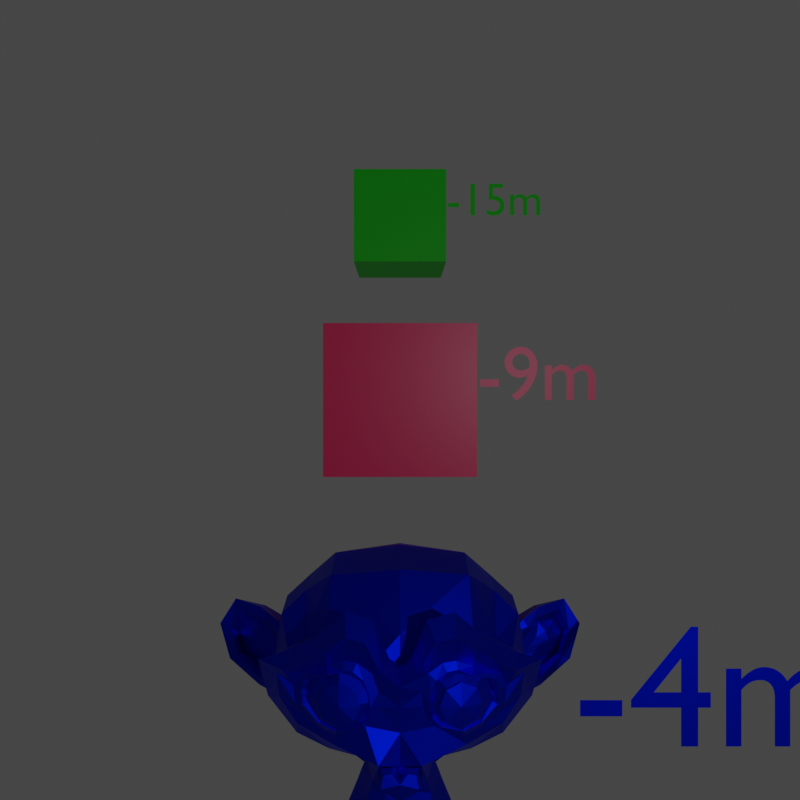 # Source: debug_scene.blend  (saved by Blender 2.93.20; exported with 4.5.12 LTS)
import bpy
from mathutils import Matrix  # noqa: F401  (used for matrix-valued properties, if any)

bpy.ops.wm.read_factory_settings(use_empty=True)
scene = bpy.context.scene
scene.name = 'Scene'

# ---- collections
col_collection = bpy.data.collections.new('Collection'); scene.collection.children.link(col_collection)

# ---- materials (node trees are filled in below, after node groups)
mat_material_middle = bpy.data.materials.new('Material.middle')
mat_material_middle.alpha_threshold = 0.0
mat_material_middle.use_transparent_shadow = False
mat_material_middle.line_color = (0.0, 0.0, 0.0, 1.0)
mat_material_far = bpy.data.materials.new('Material_far')
mat_material_far.use_transparent_shadow = False
mat_material = bpy.data.materials.new('Material')
mat_material.use_transparent_shadow = False

# ---- material node trees
mat_material_middle.use_nodes = True; mat_material_middle.node_tree.nodes.clear()
_N = mat_material_middle.node_tree.nodes; _L = mat_material_middle.node_tree.links
n0 = _N.new('ShaderNodeOutputMaterial'); n0.name = 'Material Output'; n0.location = (300, 300)
n1 = _N.new('ShaderNodeBsdfPrincipled'); n1.name = 'Principled BSDF'; n1.location = (10, 300)
n1.distribution = 'GGX'
n1.subsurface_method = 'BURLEY'
n1.inputs[0].default_value = (0.8, 0.01939, 0.1348, 1.0)
n1.inputs[2].default_value = 0.4
n1.inputs[3].default_value = 1.45
n1.inputs[27].default_value = (0.0, 0.0, 0.0, 1.0)
n1.inputs[28].default_value = 1.0
_L.new(n1.outputs[0], n0.inputs[0])
n0.is_active_output = True
mat_material_far.use_nodes = True; mat_material_far.node_tree.nodes.clear()
_N = mat_material_far.node_tree.nodes; _L = mat_material_far.node_tree.links
n0 = _N.new('ShaderNodeBsdfPrincipled'); n0.name = 'Principled BSDF'; n0.location = (10, 300)
n0.distribution = 'GGX'
n0.subsurface_method = 'BURLEY'
n0.inputs[0].default_value = (0.0, 0.8, 0.003501, 1.0)
n0.inputs[3].default_value = 1.45
n0.inputs[27].default_value = (0.0, 0.0, 0.0, 1.0)
n0.inputs[28].default_value = 1.0
n1 = _N.new('ShaderNodeOutputMaterial'); n1.name = 'Material Output'; n1.location = (300, 300)
_L.new(n0.outputs[0], n1.inputs[0])
n1.is_active_output = True
mat_material.use_nodes = True; mat_material.node_tree.nodes.clear()
_N = mat_material.node_tree.nodes; _L = mat_material.node_tree.links
n0 = _N.new('ShaderNodeBsdfPrincipled'); n0.name = 'Principled BSDF'; n0.location = (10, 300)
n0.distribution = 'GGX'
n0.subsurface_method = 'BURLEY'
n0.inputs[0].default_value = (0.0, 0.01104, 0.8, 1.0)
n0.inputs[1].default_value = 1.0
n0.inputs[3].default_value = 1.45
n0.inputs[27].default_value = (0.0, 0.0, 0.0, 1.0)
n0.inputs[28].default_value = 1.0
n1 = _N.new('ShaderNodeOutputMaterial'); n1.name = 'Material Output'; n1.location = (300, 300)
_L.new(n0.outputs[0], n1.inputs[0])
n1.is_active_output = True

# ---- world
world_world = bpy.data.worlds.new('World'); scene.world = world_world
world_world.use_nodes = True; world_world.node_tree.nodes.clear()
_N = world_world.node_tree.nodes; _L = world_world.node_tree.links
n0 = _N.new('ShaderNodeOutputWorld'); n0.name = 'World Output'; n0.location = (300, 300)
n1 = _N.new('ShaderNodeBackground'); n1.name = 'Background'; n1.location = (10, 300)
n1.inputs[0].default_value = (0.05088, 0.05088, 0.05088, 1.0)
_L.new(n1.outputs[0], n0.inputs[0])
n0.is_active_output = True
world_world.color = (0.05088, 0.05088, 0.05088)
world_world.use_sun_shadow = False
world_world.sun_shadow_jitter_overblur = 0.0

# ---- cameras
cam_camera = bpy.data.cameras.new('Camera')
cam_camera.clip_end = 100.0
cam_camera.lens = 31.18
cam_camera.ortho_scale = 7.314
cam_camera.lens_unit = 'FOV'

# ---- lights
light_light = bpy.data.lights.new('Light', 'POINT')
light_light.transmission_factor = 0.0
light_light.energy = 1000.0
light_light.shadow_soft_size = 0.1
light_light.shadow_maximum_resolution = 0.006
light_light.use_absolute_resolution = True

# ---- meshes
me_cube = bpy.data.meshes.new('Cube')
me_cube.from_pydata([(1.0, 1.0, 1.0), (1.0, 1.0, -1.0), (1.0, -1.0, 1.0), (1.0, -1.0, -1.0), (-1.0, 1.0, 1.0), (-1.0, 1.0, -1.0), (-1.0, -1.0, 1.0), (-1.0, -1.0, -1.0)], [], [(0, 4, 6, 2), (3, 2, 6, 7), (7, 6, 4, 5), (5, 1, 3, 7), (1, 0, 2, 3), (5, 4, 0, 1)])
_uv = me_cube.uv_layers.new(name='UVMap')
_uv.uv.foreach_set('vector', [0.625, 0.5, 0.875, 0.5, 0.875, 0.75, 0.625, 0.75, 0.375, 0.75, 0.625, 0.75, 0.625, 1.0, 0.375, 1.0, 0.375, 0.0, 0.625, 0.0, 0.625, 0.25, 0.375, 0.25, 0.125, 0.5, 0.375, 0.5, 0.375, 0.75, 0.125, 0.75, 0.375, 0.5, 0.625, 0.5, 0.625, 0.75, 0.375, 0.75, 0.375, 0.25, 0.625, 0.25, 0.625, 0.5, 0.375, 0.5])
me_cube.materials.append(mat_material_middle)
me_cube.use_remesh_preserve_volume = False
me_cube.use_remesh_preserve_attributes = False
me_cube.use_mirror_vertex_groups = False
me_cube.update()
me_cube_001 = bpy.data.meshes.new('Cube.001')
me_cube_001.from_pydata([(-1.0, -1.0, -1.0), (-1.0, -1.0, 1.0), (-1.0, 1.0, -1.0), (-1.0, 1.0, 1.0), (1.0, -1.0, -1.0), (1.0, -1.0, 1.0), (1.0, 1.0, -1.0), (1.0, 1.0, 1.0)], [], [(0, 1, 3, 2), (2, 3, 7, 6), (6, 7, 5, 4), (4, 5, 1, 0), (2, 6, 4, 0), (7, 3, 1, 5)])
_uv = me_cube_001.uv_layers.new(name='UVMap')
_uv.uv.foreach_set('vector', [0.375, 0.0, 0.625, 0.0, 0.625, 0.25, 0.375, 0.25, 0.375, 0.25, 0.625, 0.25, 0.625, 0.5, 0.375, 0.5, 0.375, 0.5, 0.625, 0.5, 0.625, 0.75, 0.375, 0.75, 0.375, 0.75, 0.625, 0.75, 0.625, 1.0, 0.375, 1.0, 0.125, 0.5, 0.375, 0.5, 0.375, 0.75, 0.125, 0.75, 0.625, 0.5, 0.875, 0.5, 0.875, 0.75, 0.625, 0.75])
me_cube_001.materials.append(mat_material_far)
me_cube_001.use_remesh_fix_poles = True
me_cube_001.use_remesh_preserve_attributes = False
me_cube_001.update()
me_suzanne = bpy.data.meshes.new('Suzanne')
me_suzanne.from_pydata([(0.4375, -0.7656, 0.1641), (-0.4375, -0.7656, 0.1641), (0.5, -0.6875, 0.09375), (-0.5, -0.6875, 0.09375), (0.5469, -0.5781, 0.05469), (-0.5469, -0.5781, 0.05469), (0.3516, -0.6172, -0.02344), (-0.3516, -0.6172, -0.02344), (0.3516, -0.7188, 0.03125), (-0.3516, -0.7188, 0.03125), (0.3516, -0.7812, 0.1328), (-0.3516, -0.7812, 0.1328), (0.2734, -0.7969, 0.1641), (-0.2734, -0.7969, 0.1641), (0.2031, -0.7422, 0.09375), (-0.2031, -0.7422, 0.09375), (0.1562, -0.6484, 0.05469), (-0.1562, -0.6484, 0.05469), (0.07812, -0.6562, 0.2422), (-0.07812, -0.6562, 0.2422), (0.1406, -0.7422, 0.2422), (-0.1406, -0.7422, 0.2422), (0.2422, -0.7969, 0.2422), (-0.2422, -0.7969, 0.2422), (0.2734, -0.7969, 0.3281), (-0.2734, -0.7969, 0.3281), (0.2031, -0.7422, 0.3906), (-0.2031, -0.7422, 0.3906), (0.1562, -0.6484, 0.4375), (-0.1562, -0.6484, 0.4375), (0.3516, -0.6172, 0.5156), (-0.3516, -0.6172, 0.5156), (0.3516, -0.7188, 0.4531), (-0.3516, -0.7188, 0.4531), (0.3516, -0.7812, 0.3594), (-0.3516, -0.7812, 0.3594), (0.4375, -0.7656, 0.3281), (-0.4375, -0.7656, 0.3281), (0.5, -0.6875, 0.3906), (-0.5, -0.6875, 0.3906), (0.5469, -0.5781, 0.4375), (-0.5469, -0.5781, 0.4375), (0.625, -0.5625, 0.2422), (-0.625, -0.5625, 0.2422), (0.5625, -0.6719, 0.2422), (-0.5625, -0.6719, 0.2422), (0.4688, -0.7578, 0.2422), (-0.4688, -0.7578, 0.2422), (0.4766, -0.7734, 0.2422), (-0.4766, -0.7734, 0.2422), (0.4453, -0.7812, 0.3359), (-0.4453, -0.7812, 0.3359), (0.3516, -0.8047, 0.375), (-0.3516, -0.8047, 0.375), (0.2656, -0.8203, 0.3359), (-0.2656, -0.8203, 0.3359), (0.2266, -0.8203, 0.2422), (-0.2266, -0.8203, 0.2422), (0.2656, -0.8203, 0.1562), (-0.2656, -0.8203, 0.1562), (0.3516, -0.8281, 0.2422), (-0.3516, -0.8281, 0.2422), (0.3516, -0.8047, 0.1172), (-0.3516, -0.8047, 0.1172), (0.4453, -0.7812, 0.1562), (-0.4453, -0.7812, 0.1562), (0.0, -0.7422, 0.4297), (0.0, -0.8203, 0.3516), (0.0, -0.7344, -0.6797), (0.0, -0.7812, -0.3203), (0.0, -0.7969, -0.1875), (0.0, -0.7188, -0.7734), (0.0, -0.6016, 0.4062), (0.0, -0.5703, 0.5703), (0.0, 0.5469, 0.8984), (0.0, 0.8516, 0.5625), (0.0, 0.8281, 0.07031), (0.0, 0.3516, -0.3828), (0.2031, -0.5625, -0.1875), (-0.2031, -0.5625, -0.1875), (0.3125, -0.5703, -0.4375), (-0.3125, -0.5703, -0.4375), (0.3516, -0.5703, -0.6953), (-0.3516, -0.5703, -0.6953), (0.3672, -0.5312, -0.8906), (-0.3672, -0.5312, -0.8906), (0.3281, -0.5234, -0.9453), (-0.3281, -0.5234, -0.9453), (0.1797, -0.5547, -0.9688), (-0.1797, -0.5547, -0.9688), (0.0, -0.5781, -0.9844), (0.4375, -0.5312, -0.1406), (-0.4375, -0.5312, -0.1406), (0.6328, -0.5391, -0.03906), (-0.6328, -0.5391, -0.03906), (0.8281, -0.4453, 0.1484), (-0.8281, -0.4453, 0.1484), (0.8594, -0.5938, 0.4297), (-0.8594, -0.5938, 0.4297), (0.7109, -0.625, 0.4844), (-0.7109, -0.625, 0.4844), (0.4922, -0.6875, 0.6016), (-0.4922, -0.6875, 0.6016), (0.3203, -0.7344, 0.7578), (-0.3203, -0.7344, 0.7578), (0.1562, -0.7578, 0.7188), (-0.1562, -0.7578, 0.7188), (0.0625, -0.75, 0.4922), (-0.0625, -0.75, 0.4922), (0.1641, -0.7734, 0.4141), (-0.1641, -0.7734, 0.4141), (0.125, -0.7656, 0.3047), (-0.125, -0.7656, 0.3047), (0.2031, -0.7422, 0.09375), (-0.2031, -0.7422, 0.09375), (0.375, -0.7031, 0.01562), (-0.375, -0.7031, 0.01562), (0.4922, -0.6719, 0.0625), (-0.4922, -0.6719, 0.0625), (0.625, -0.6484, 0.1875), (-0.625, -0.6484, 0.1875), (0.6406, -0.6484, 0.2969), (-0.6406, -0.6484, 0.2969), (0.6016, -0.6641, 0.375), (-0.6016, -0.6641, 0.375), (0.4297, -0.7188, 0.4375), (-0.4297, -0.7188, 0.4375), (0.25, -0.7578, 0.4688), (-0.25, -0.7578, 0.4688), (0.0, -0.7344, -0.7656), (0.1094, -0.7344, -0.7188), (-0.1094, -0.7344, -0.7188), (0.1172, -0.7109, -0.8359), (-0.1172, -0.7109, -0.8359), (0.0625, -0.6953, -0.8828), (-0.0625, -0.6953, -0.8828), (0.0, -0.6875, -0.8906), (0.0, -0.75, -0.1953), (0.0, -0.7422, -0.1406), (0.1016, -0.7422, -0.1484), (-0.1016, -0.7422, -0.1484), (0.125, -0.75, -0.2266), (-0.125, -0.75, -0.2266), (0.08594, -0.7422, -0.2891), (-0.08594, -0.7422, -0.2891), (0.3984, -0.6719, -0.04688), (-0.3984, -0.6719, -0.04688), (0.6172, -0.625, 0.05469), (-0.6172, -0.625, 0.05469), (0.7266, -0.6016, 0.2031), (-0.7266, -0.6016, 0.2031), (0.7422, -0.6562, 0.375), (-0.7422, -0.6562, 0.375), (0.6875, -0.7266, 0.4141), (-0.6875, -0.7266, 0.4141), (0.4375, -0.7969, 0.5469), (-0.4375, -0.7969, 0.5469), (0.3125, -0.8359, 0.6406), (-0.3125, -0.8359, 0.6406), (0.2031, -0.8516, 0.6172), (-0.2031, -0.8516, 0.6172), (0.1016, -0.8438, 0.4297), (-0.1016, -0.8438, 0.4297), (0.125, -0.8125, -0.1016), (-0.125, -0.8125, -0.1016), (0.2109, -0.7109, -0.4453), (-0.2109, -0.7109, -0.4453), (0.25, -0.6875, -0.7031), (-0.25, -0.6875, -0.7031), (0.2656, -0.6641, -0.8203), (-0.2656, -0.6641, -0.8203), (0.2344, -0.6328, -0.9141), (-0.2344, -0.6328, -0.9141), (0.1641, -0.6328, -0.9297), (-0.1641, -0.6328, -0.9297), (0.0, -0.6406, -0.9453), (0.0, -0.7266, 0.04688), (0.0, -0.7656, 0.2109), (0.3281, -0.7422, 0.4766), (-0.3281, -0.7422, 0.4766), (0.1641, -0.75, 0.1406), (-0.1641, -0.75, 0.1406), (0.1328, -0.7578, 0.2109), (-0.1328, -0.7578, 0.2109), (0.1172, -0.7344, -0.6875), (-0.1172, -0.7344, -0.6875), (0.07812, -0.75, -0.4453), (-0.07812, -0.75, -0.4453), (0.0, -0.75, -0.4453), (0.0, -0.7422, -0.3281), (0.09375, -0.7812, -0.2734), (-0.09375, -0.7812, -0.2734), (0.1328, -0.7969, -0.2266), (-0.1328, -0.7969, -0.2266), (0.1094, -0.7812, -0.1328), (-0.1094, -0.7812, -0.1328), (0.03906, -0.7812, -0.125), (-0.03906, -0.7812, -0.125), (0.0, -0.8281, -0.2031), (0.04688, -0.8125, -0.1484), (-0.04688, -0.8125, -0.1484), (0.09375, -0.8125, -0.1562), (-0.09375, -0.8125, -0.1562), (0.1094, -0.8281, -0.2266), (-0.1094, -0.8281, -0.2266), (0.07812, -0.8047, -0.25), (-0.07812, -0.8047, -0.25), (0.0, -0.8047, -0.2891), (0.2578, -0.5547, -0.3125), (-0.2578, -0.5547, -0.3125), (0.1641, -0.7109, -0.2422), (-0.1641, -0.7109, -0.2422), (0.1797, -0.7109, -0.3125), (-0.1797, -0.7109, -0.3125), (0.2344, -0.5547, -0.25), (-0.2344, -0.5547, -0.25), (0.0, -0.6875, -0.875), (0.04688, -0.6875, -0.8672), (-0.04688, -0.6875, -0.8672), (0.09375, -0.7109, -0.8203), (-0.09375, -0.7109, -0.8203), (0.09375, -0.7266, -0.7422), (-0.09375, -0.7266, -0.7422), (0.0, -0.6562, -0.7812), (0.09375, -0.6641, -0.75), (-0.09375, -0.6641, -0.75), (0.09375, -0.6406, -0.8125), (-0.09375, -0.6406, -0.8125), (0.04688, -0.6328, -0.8516), (-0.04688, -0.6328, -0.8516), (0.0, -0.6328, -0.8594), (0.1719, -0.7812, 0.2188), (-0.1719, -0.7812, 0.2188), (0.1875, -0.7734, 0.1562), (-0.1875, -0.7734, 0.1562), (0.3359, -0.7578, 0.4297), (-0.3359, -0.7578, 0.4297), (0.2734, -0.7734, 0.4219), (-0.2734, -0.7734, 0.4219), (0.4219, -0.7734, 0.3984), (-0.4219, -0.7734, 0.3984), (0.5625, -0.6953, 0.3516), (-0.5625, -0.6953, 0.3516), (0.5859, -0.6875, 0.2891), (-0.5859, -0.6875, 0.2891), (0.5781, -0.6797, 0.1953), (-0.5781, -0.6797, 0.1953), (0.4766, -0.7188, 0.1016), (-0.4766, -0.7188, 0.1016), (0.375, -0.7422, 0.0625), (-0.375, -0.7422, 0.0625), (0.2266, -0.7812, 0.1094), (-0.2266, -0.7812, 0.1094), (0.1797, -0.7812, 0.2969), (-0.1797, -0.7812, 0.2969), (0.2109, -0.7812, 0.375), (-0.2109, -0.7812, 0.375), (0.2344, -0.7578, 0.3594), (-0.2344, -0.7578, 0.3594), (0.1953, -0.7578, 0.2969), (-0.1953, -0.7578, 0.2969), (0.2422, -0.7578, 0.125), (-0.2422, -0.7578, 0.125), (0.375, -0.7266, 0.08594), (-0.375, -0.7266, 0.08594), (0.4609, -0.7031, 0.1172), (-0.4609, -0.7031, 0.1172), (0.5469, -0.6719, 0.2109), (-0.5469, -0.6719, 0.2109), (0.5547, -0.6719, 0.2812), (-0.5547, -0.6719, 0.2812), (0.5312, -0.6797, 0.3359), (-0.5312, -0.6797, 0.3359), (0.4141, -0.75, 0.3906), (-0.4141, -0.75, 0.3906), (0.2812, -0.7656, 0.3984), (-0.2812, -0.7656, 0.3984), (0.3359, -0.75, 0.4062), (-0.3359, -0.75, 0.4062), (0.2031, -0.75, 0.1719), (-0.2031, -0.75, 0.1719), (0.1953, -0.75, 0.2266), (-0.1953, -0.75, 0.2266), (0.1094, -0.6094, 0.4609), (-0.1094, -0.6094, 0.4609), (0.1953, -0.6172, 0.6641), (-0.1953, -0.6172, 0.6641), (0.3359, -0.5938, 0.6875), (-0.3359, -0.5938, 0.6875), (0.4844, -0.5547, 0.5547), (-0.4844, -0.5547, 0.5547), (0.6797, -0.4922, 0.4531), (-0.6797, -0.4922, 0.4531), (0.7969, -0.4609, 0.4062), (-0.7969, -0.4609, 0.4062), (0.7734, -0.375, 0.1641), (-0.7734, -0.375, 0.1641), (0.6016, -0.4141, 0.0), (-0.6016, -0.4141, 0.0), (0.4375, -0.4688, -0.09375), (-0.4375, -0.4688, -0.09375), (0.0, -0.2891, 0.8984), (0.0, 0.07812, 0.9844), (0.0, 0.6719, -0.1953), (0.0, -0.1875, -0.4609), (0.0, -0.4609, -0.9766), (0.0, -0.3438, -0.8047), (0.0, -0.3203, -0.5703), (0.0, -0.2812, -0.4844), (0.8516, -0.05469, 0.2344), (-0.8516, -0.05469, 0.2344), (0.8594, 0.04688, 0.3203), (-0.8594, 0.04688, 0.3203), (0.7734, 0.4375, 0.2656), (-0.7734, 0.4375, 0.2656), (0.4609, 0.7031, 0.4375), (-0.4609, 0.7031, 0.4375), (0.7344, -0.07031, -0.04688), (-0.7344, -0.07031, -0.04688), (0.5938, 0.1641, -0.125), (-0.5938, 0.1641, -0.125), (0.6406, 0.4297, -0.007812), (-0.6406, 0.4297, -0.007812), (0.3359, 0.6641, 0.05469), (-0.3359, 0.6641, 0.05469), (0.2344, -0.4062, -0.3516), (-0.2344, -0.4062, -0.3516), (0.1797, -0.2578, -0.4141), (-0.1797, -0.2578, -0.4141), (0.2891, -0.3828, -0.7109), (-0.2891, -0.3828, -0.7109), (0.25, -0.3906, -0.5), (-0.25, -0.3906, -0.5), (0.3281, -0.3984, -0.9141), (-0.3281, -0.3984, -0.9141), (0.1406, -0.3672, -0.7578), (-0.1406, -0.3672, -0.7578), (0.125, -0.3594, -0.5391), (-0.125, -0.3594, -0.5391), (0.1641, -0.4375, -0.9453), (-0.1641, -0.4375, -0.9453), (0.2188, -0.4297, -0.2812), (-0.2188, -0.4297, -0.2812), (0.2109, -0.4688, -0.2266), (-0.2109, -0.4688, -0.2266), (0.2031, -0.5, -0.1719), (-0.2031, -0.5, -0.1719), (0.2109, -0.1641, -0.3906), (-0.2109, -0.1641, -0.3906), (0.2969, 0.2656, -0.3125), (-0.2969, 0.2656, -0.3125), (0.3438, 0.5391, -0.1484), (-0.3438, 0.5391, -0.1484), (0.4531, 0.3828, 0.8672), (-0.4531, 0.3828, 0.8672), (0.4531, 0.07031, 0.9297), (-0.4531, 0.07031, 0.9297), (0.4531, -0.2344, 0.8516), (-0.4531, -0.2344, 0.8516), (0.4609, -0.4297, 0.5234), (-0.4609, -0.4297, 0.5234), (0.7266, -0.3359, 0.4062), (-0.7266, -0.3359, 0.4062), (0.6328, -0.2812, 0.4531), (-0.6328, -0.2812, 0.4531), (0.6406, -0.05469, 0.7031), (-0.6406, -0.05469, 0.7031), (0.7969, -0.125, 0.5625), (-0.7969, -0.125, 0.5625), (0.7969, 0.1172, 0.6172), (-0.7969, 0.1172, 0.6172), (0.6406, 0.1953, 0.75), (-0.6406, 0.1953, 0.75), (0.6406, 0.4453, 0.6797), (-0.6406, 0.4453, 0.6797), (0.7969, 0.3594, 0.5391), (-0.7969, 0.3594, 0.5391), (0.6172, 0.5859, 0.3281), (-0.6172, 0.5859, 0.3281), (0.4844, 0.5469, 0.02344), (-0.4844, 0.5469, 0.02344), (0.8203, 0.2031, 0.3281), (-0.8203, 0.2031, 0.3281), (0.4062, -0.1484, -0.1719), (-0.4062, -0.1484, -0.1719), (0.4297, 0.2109, -0.1953), (-0.4297, 0.2109, -0.1953), (0.8906, 0.2344, 0.4062), (-0.8906, 0.2344, 0.4062), (0.7734, 0.125, -0.1406), (-0.7734, 0.125, -0.1406), (1.039, 0.3281, -0.1016), (-1.039, 0.3281, -0.1016), (1.281, 0.4297, 0.05469), (-1.281, 0.4297, 0.05469), (1.352, 0.4219, 0.3203), (-1.352, 0.4219, 0.3203), (1.234, 0.4219, 0.5078), (-1.234, 0.4219, 0.5078), (1.023, 0.3125, 0.4766), (-1.023, 0.3125, 0.4766), (1.016, 0.2891, 0.4141), (-1.016, 0.2891, 0.4141), (1.188, 0.3906, 0.4375), (-1.188, 0.3906, 0.4375), (1.266, 0.4062, 0.2891), (-1.266, 0.4062, 0.2891), (1.211, 0.4062, 0.07812), (-1.211, 0.4062, 0.07812), (1.031, 0.3047, -0.03906), (-1.031, 0.3047, -0.03906), (0.8281, 0.1328, -0.07031), (-0.8281, 0.1328, -0.07031), (0.9219, 0.2188, 0.3594), (-0.9219, 0.2188, 0.3594), (0.9453, 0.2891, 0.3047), (-0.9453, 0.2891, 0.3047), (0.8828, 0.2109, -0.02344), (-0.8828, 0.2109, -0.02344), (1.039, 0.3672, 0.0), (-1.039, 0.3672, 0.0), (1.188, 0.4453, 0.09375), (-1.188, 0.4453, 0.09375), (1.234, 0.4453, 0.25), (-1.234, 0.4453, 0.25), (1.172, 0.4375, 0.3594), (-1.172, 0.4375, 0.3594), (1.023, 0.3594, 0.3438), (-1.023, 0.3594, 0.3438), (0.8438, 0.2109, 0.2891), (-0.8438, 0.2109, 0.2891), (0.8359, 0.2734, 0.1719), (-0.8359, 0.2734, 0.1719), (0.7578, 0.2734, 0.09375), (-0.7578, 0.2734, 0.09375), (0.8203, 0.2734, 0.08594), (-0.8203, 0.2734, 0.08594), (0.8438, 0.2734, 0.01562), (-0.8438, 0.2734, 0.01562), (0.8125, 0.2734, -0.01562), (-0.8125, 0.2734, -0.01562), (0.7266, 0.07031, 0.0), (-0.7266, 0.07031, 0.0), (0.7188, 0.1719, -0.02344), (-0.7188, 0.1719, -0.02344), (0.7188, 0.1875, 0.03906), (-0.7188, 0.1875, 0.03906), (0.7969, 0.2109, 0.2031), (-0.7969, 0.2109, 0.2031), (0.8906, 0.2656, 0.2422), (-0.8906, 0.2656, 0.2422), (0.8906, 0.3203, 0.2344), (-0.8906, 0.3203, 0.2344), (0.8125, 0.3203, -0.01562), (-0.8125, 0.3203, -0.01562), (0.8516, 0.3203, 0.01562), (-0.8516, 0.3203, 0.01562), (0.8281, 0.3203, 0.07812), (-0.8281, 0.3203, 0.07812), (0.7656, 0.3203, 0.09375), (-0.7656, 0.3203, 0.09375), (0.8438, 0.3203, 0.1719), (-0.8438, 0.3203, 0.1719), (1.039, 0.4141, 0.3281), (-1.039, 0.4141, 0.3281), (1.188, 0.4844, 0.3438), (-1.188, 0.4844, 0.3438), (1.258, 0.4922, 0.2422), (-1.258, 0.4922, 0.2422), (1.211, 0.4844, 0.08594), (-1.211, 0.4844, 0.08594), (1.047, 0.4219, 0.0), (-1.047, 0.4219, 0.0), (0.8828, 0.2656, -0.01562), (-0.8828, 0.2656, -0.01562), (0.9531, 0.3438, 0.2891), (-0.9531, 0.3438, 0.2891), (0.8906, 0.3281, 0.1094), (-0.8906, 0.3281, 0.1094), (0.9375, 0.3359, 0.0625), (-0.9375, 0.3359, 0.0625), (1.0, 0.3672, 0.125), (-1.0, 0.3672, 0.125), (0.9609, 0.3516, 0.1719), (-0.9609, 0.3516, 0.1719), (1.016, 0.375, 0.2344), (-1.016, 0.375, 0.2344), (1.055, 0.3828, 0.1875), (-1.055, 0.3828, 0.1875), (1.109, 0.3906, 0.2109), (-1.109, 0.3906, 0.2109), (1.086, 0.3906, 0.2734), (-1.086, 0.3906, 0.2734), (1.023, 0.4844, 0.4375), (-1.023, 0.4844, 0.4375), (1.25, 0.5469, 0.4688), (-1.25, 0.5469, 0.4688), (1.367, 0.5, 0.2969), (-1.367, 0.5, 0.2969), (1.312, 0.5312, 0.05469), (-1.312, 0.5312, 0.05469), (1.039, 0.4922, -0.08594), (-1.039, 0.4922, -0.08594), (0.7891, 0.3281, -0.125), (-0.7891, 0.3281, -0.125), (0.8594, 0.3828, 0.3828), (-0.8594, 0.3828, 0.3828)], [], [(46, 0, 2, 44), (3, 1, 47, 45), (44, 2, 4, 42), (5, 3, 45, 43), (2, 8, 6, 4), (7, 9, 3, 5), (0, 10, 8, 2), (9, 11, 1, 3), (10, 12, 14, 8), (15, 13, 11, 9), (8, 14, 16, 6), (17, 15, 9, 7), (14, 20, 18, 16), (19, 21, 15, 17), (12, 22, 20, 14), (21, 23, 13, 15), (22, 24, 26, 20), (27, 25, 23, 21), (20, 26, 28, 18), (29, 27, 21, 19), (26, 32, 30, 28), (31, 33, 27, 29), (24, 34, 32, 26), (33, 35, 25, 27), (34, 36, 38, 32), (39, 37, 35, 33), (32, 38, 40, 30), (41, 39, 33, 31), (38, 44, 42, 40), (43, 45, 39, 41), (36, 46, 44, 38), (45, 47, 37, 39), (46, 36, 50, 48), (51, 37, 47, 49), (36, 34, 52, 50), (53, 35, 37, 51), (34, 24, 54, 52), (55, 25, 35, 53), (24, 22, 56, 54), (57, 23, 25, 55), (22, 12, 58, 56), (59, 13, 23, 57), (12, 10, 62, 58), (63, 11, 13, 59), (10, 0, 64, 62), (65, 1, 11, 63), (0, 46, 48, 64), (49, 47, 1, 65), (60, 64, 48), (49, 65, 61), (62, 64, 60), (61, 65, 63), (60, 58, 62), (63, 59, 61), (60, 56, 58), (59, 57, 61), (60, 54, 56), (57, 55, 61), (60, 52, 54), (55, 53, 61), (60, 50, 52), (53, 51, 61), (60, 48, 50), (51, 49, 61), (88, 173, 175, 90), (175, 174, 89, 90), (86, 171, 173, 88), (174, 172, 87, 89), (84, 169, 171, 86), (172, 170, 85, 87), (82, 167, 169, 84), (170, 168, 83, 85), (80, 165, 167, 82), (168, 166, 81, 83), (78, 91, 145, 163), (146, 92, 79, 164), (91, 93, 147, 145), (148, 94, 92, 146), (93, 95, 149, 147), (150, 96, 94, 148), (95, 97, 151, 149), (152, 98, 96, 150), (97, 99, 153, 151), (154, 100, 98, 152), (99, 101, 155, 153), (156, 102, 100, 154), (101, 103, 157, 155), (158, 104, 102, 156), (103, 105, 159, 157), (160, 106, 104, 158), (105, 107, 161, 159), (162, 108, 106, 160), (107, 66, 67, 161), (67, 66, 108, 162), (109, 127, 159, 161), (160, 128, 110, 162), (127, 178, 157, 159), (158, 179, 128, 160), (125, 155, 157, 178), (158, 156, 126, 179), (123, 153, 155, 125), (156, 154, 124, 126), (121, 151, 153, 123), (154, 152, 122, 124), (119, 149, 151, 121), (152, 150, 120, 122), (117, 147, 149, 119), (150, 148, 118, 120), (115, 145, 147, 117), (148, 146, 116, 118), (113, 163, 145, 115), (146, 164, 114, 116), (113, 180, 176, 163), (176, 181, 114, 164), (109, 161, 67, 111), (67, 162, 110, 112), (111, 67, 177, 182), (177, 67, 112, 183), (176, 180, 182, 177), (183, 181, 176, 177), (134, 136, 175, 173), (175, 136, 135, 174), (132, 134, 173, 171), (174, 135, 133, 172), (130, 132, 171, 169), (172, 133, 131, 170), (165, 186, 184, 167), (185, 187, 166, 168), (130, 169, 167, 184), (168, 170, 131, 185), (143, 189, 188, 186), (188, 189, 144, 187), (184, 186, 188, 68), (188, 187, 185, 68), (129, 130, 184, 68), (185, 131, 129, 68), (141, 192, 190, 143), (191, 193, 142, 144), (139, 194, 192, 141), (193, 195, 140, 142), (138, 196, 194, 139), (195, 197, 138, 140), (137, 70, 196, 138), (197, 70, 137, 138), (189, 143, 190, 69), (191, 144, 189, 69), (69, 190, 205, 207), (206, 191, 69, 207), (70, 198, 199, 196), (200, 198, 70, 197), (196, 199, 201, 194), (202, 200, 197, 195), (194, 201, 203, 192), (204, 202, 195, 193), (192, 203, 205, 190), (206, 204, 193, 191), (198, 203, 201, 199), (202, 204, 198, 200), (198, 207, 205, 203), (206, 207, 198, 204), (138, 139, 163, 176), (164, 140, 138, 176), (139, 141, 210, 163), (211, 142, 140, 164), (141, 143, 212, 210), (213, 144, 142, 211), (143, 186, 165, 212), (166, 187, 144, 213), (80, 208, 212, 165), (213, 209, 81, 166), (208, 214, 210, 212), (211, 215, 209, 213), (78, 163, 210, 214), (211, 164, 79, 215), (130, 129, 71, 221), (71, 129, 131, 222), (132, 130, 221, 219), (222, 131, 133, 220), (134, 132, 219, 217), (220, 133, 135, 218), (136, 134, 217, 216), (218, 135, 136, 216), (216, 217, 228, 230), (229, 218, 216, 230), (217, 219, 226, 228), (227, 220, 218, 229), (219, 221, 224, 226), (225, 222, 220, 227), (221, 71, 223, 224), (223, 71, 222, 225), (223, 230, 228, 224), (229, 230, 223, 225), (224, 228, 226), (227, 229, 225), (182, 180, 233, 231), (234, 181, 183, 232), (111, 182, 231, 253), (232, 183, 112, 254), (109, 111, 253, 255), (254, 112, 110, 256), (180, 113, 251, 233), (252, 114, 181, 234), (113, 115, 249, 251), (250, 116, 114, 252), (115, 117, 247, 249), (248, 118, 116, 250), (117, 119, 245, 247), (246, 120, 118, 248), (119, 121, 243, 245), (244, 122, 120, 246), (121, 123, 241, 243), (242, 124, 122, 244), (123, 125, 239, 241), (240, 126, 124, 242), (125, 178, 235, 239), (236, 179, 126, 240), (178, 127, 237, 235), (238, 128, 179, 236), (127, 109, 255, 237), (256, 110, 128, 238), (237, 255, 257, 275), (258, 256, 238, 276), (235, 237, 275, 277), (276, 238, 236, 278), (239, 235, 277, 273), (278, 236, 240, 274), (241, 239, 273, 271), (274, 240, 242, 272), (243, 241, 271, 269), (272, 242, 244, 270), (245, 243, 269, 267), (270, 244, 246, 268), (247, 245, 267, 265), (268, 246, 248, 266), (249, 247, 265, 263), (266, 248, 250, 264), (251, 249, 263, 261), (264, 250, 252, 262), (233, 251, 261, 279), (262, 252, 234, 280), (255, 253, 259, 257), (260, 254, 256, 258), (253, 231, 281, 259), (282, 232, 254, 260), (231, 233, 279, 281), (280, 234, 232, 282), (66, 107, 283, 72), (284, 108, 66, 72), (107, 105, 285, 283), (286, 106, 108, 284), (105, 103, 287, 285), (288, 104, 106, 286), (103, 101, 289, 287), (290, 102, 104, 288), (101, 99, 291, 289), (292, 100, 102, 290), (99, 97, 293, 291), (294, 98, 100, 292), (97, 95, 295, 293), (296, 96, 98, 294), (95, 93, 297, 295), (298, 94, 96, 296), (93, 91, 299, 297), (300, 92, 94, 298), (307, 308, 327, 337), (328, 308, 307, 338), (306, 307, 337, 335), (338, 307, 306, 336), (305, 306, 335, 339), (336, 306, 305, 340), (88, 90, 305, 339), (305, 90, 89, 340), (86, 88, 339, 333), (340, 89, 87, 334), (84, 86, 333, 329), (334, 87, 85, 330), (82, 84, 329, 331), (330, 85, 83, 332), (329, 335, 337, 331), (338, 336, 330, 332), (329, 333, 339, 335), (340, 334, 330, 336), (325, 331, 337, 327), (338, 332, 326, 328), (80, 82, 331, 325), (332, 83, 81, 326), (208, 341, 343, 214), (344, 342, 209, 215), (80, 325, 341, 208), (342, 326, 81, 209), (78, 214, 343, 345), (344, 215, 79, 346), (78, 345, 299, 91), (300, 346, 79, 92), (76, 323, 351, 303), (352, 324, 76, 303), (303, 351, 349, 77), (350, 352, 303, 77), (77, 349, 347, 304), (348, 350, 77, 304), (304, 347, 327, 308), (328, 348, 304, 308), (325, 327, 347, 341), (348, 328, 326, 342), (295, 297, 317, 309), (318, 298, 296, 310), (75, 315, 323, 76), (324, 316, 75, 76), (301, 357, 355, 302), (356, 358, 301, 302), (302, 355, 353, 74), (354, 356, 302, 74), (74, 353, 315, 75), (316, 354, 74, 75), (291, 293, 361, 363), (362, 294, 292, 364), (363, 361, 367, 365), (368, 362, 364, 366), (365, 367, 369, 371), (370, 368, 366, 372), (371, 369, 375, 373), (376, 370, 372, 374), (313, 377, 373, 375), (374, 378, 314, 376), (315, 353, 373, 377), (374, 354, 316, 378), (353, 355, 371, 373), (372, 356, 354, 374), (355, 357, 365, 371), (366, 358, 356, 372), (357, 359, 363, 365), (364, 360, 358, 366), (289, 291, 363, 359), (364, 292, 290, 360), (73, 359, 357, 301), (358, 360, 73, 301), (283, 285, 287, 289), (288, 286, 284, 290), (283, 289, 359, 73), (360, 290, 284, 73), (72, 283, 73), (73, 284, 72), (293, 295, 309, 361), (310, 296, 294, 362), (309, 311, 367, 361), (368, 312, 310, 362), (311, 381, 369, 367), (370, 382, 312, 368), (313, 375, 369, 381), (370, 376, 314, 382), (347, 349, 385, 383), (386, 350, 348, 384), (317, 383, 385, 319), (386, 384, 318, 320), (297, 299, 383, 317), (384, 300, 298, 318), (299, 343, 341, 383), (342, 344, 300, 384), (341, 347, 383), (384, 348, 342), (299, 345, 343), (344, 346, 300), (313, 321, 379, 377), (380, 322, 314, 378), (315, 377, 379, 323), (380, 378, 316, 324), (319, 385, 379, 321), (380, 386, 320, 322), (349, 351, 379, 385), (380, 352, 350, 386), (323, 379, 351), (352, 380, 324), (399, 387, 413, 401), (414, 388, 400, 402), (399, 401, 403, 397), (404, 402, 400, 398), (397, 403, 405, 395), (406, 404, 398, 396), (395, 405, 407, 393), (408, 406, 396, 394), (393, 407, 409, 391), (410, 408, 394, 392), (391, 409, 411, 389), (412, 410, 392, 390), (409, 419, 417, 411), (418, 420, 410, 412), (407, 421, 419, 409), (420, 422, 408, 410), (405, 423, 421, 407), (422, 424, 406, 408), (403, 425, 423, 405), (424, 426, 404, 406), (401, 427, 425, 403), (426, 428, 402, 404), (401, 413, 415, 427), (416, 414, 402, 428), (317, 319, 443, 441), (444, 320, 318, 442), (319, 389, 411, 443), (412, 390, 320, 444), (309, 317, 441, 311), (442, 318, 310, 312), (381, 429, 413, 387), (414, 430, 382, 388), (411, 417, 439, 443), (440, 418, 412, 444), (437, 445, 443, 439), (444, 446, 438, 440), (433, 445, 437, 435), (438, 446, 434, 436), (431, 447, 445, 433), (446, 448, 432, 434), (429, 447, 431, 449), (432, 448, 430, 450), (413, 429, 449, 415), (450, 430, 414, 416), (311, 447, 429, 381), (430, 448, 312, 382), (311, 441, 445, 447), (446, 442, 312, 448), (441, 443, 445), (446, 444, 442), (415, 449, 451, 475), (452, 450, 416, 476), (449, 431, 461, 451), (462, 432, 450, 452), (431, 433, 459, 461), (460, 434, 432, 462), (433, 435, 457, 459), (458, 436, 434, 460), (435, 437, 455, 457), (456, 438, 436, 458), (437, 439, 453, 455), (454, 440, 438, 456), (439, 417, 473, 453), (474, 418, 440, 454), (427, 415, 475, 463), (476, 416, 428, 464), (425, 427, 463, 465), (464, 428, 426, 466), (423, 425, 465, 467), (466, 426, 424, 468), (421, 423, 467, 469), (468, 424, 422, 470), (419, 421, 469, 471), (470, 422, 420, 472), (417, 419, 471, 473), (472, 420, 418, 474), (457, 455, 479, 477), (480, 456, 458, 478), (477, 479, 481, 483), (482, 480, 478, 484), (483, 481, 487, 485), (488, 482, 484, 486), (485, 487, 489, 491), (490, 488, 486, 492), (463, 475, 485, 491), (486, 476, 464, 492), (451, 483, 485, 475), (486, 484, 452, 476), (451, 461, 477, 483), (478, 462, 452, 484), (457, 477, 461, 459), (462, 478, 458, 460), (453, 473, 479, 455), (480, 474, 454, 456), (471, 481, 479, 473), (480, 482, 472, 474), (469, 487, 481, 471), (482, 488, 470, 472), (467, 489, 487, 469), (488, 490, 468, 470), (465, 491, 489, 467), (490, 492, 466, 468), (463, 491, 465), (466, 492, 464), (391, 389, 503, 501), (504, 390, 392, 502), (393, 391, 501, 499), (502, 392, 394, 500), (395, 393, 499, 497), (500, 394, 396, 498), (397, 395, 497, 495), (498, 396, 398, 496), (399, 397, 495, 493), (496, 398, 400, 494), (387, 399, 493, 505), (494, 400, 388, 506), (493, 501, 503, 505), (504, 502, 494, 506), (493, 495, 499, 501), (500, 496, 494, 502), (495, 497, 499), (500, 498, 496), (313, 381, 387, 505), (388, 382, 314, 506), (313, 505, 503, 321), (504, 506, 314, 322), (319, 321, 503, 389), (504, 322, 320, 390)])
_uv = me_suzanne.uv_layers.new(name='UVMap')
_uv.uv.foreach_set('vector', [0.891, 0.5901, 0.8706, 0.5896, 0.8601, 0.5601, 0.9046, 0.5594, 0.8562, 0.8505, 0.8681, 0.8215, 0.8884, 0.822, 0.9006, 0.8532, 0.9046, 0.5594, 0.8601, 0.5601, 0.853, 0.5216, 0.9202, 0.5245, 0.8475, 0.8887, 0.8562, 0.8505, 0.9006, 0.8532, 0.9147, 0.8887, 0.8601, 0.5601, 0.8289, 0.5908, 0.7985, 0.5695, 0.853, 0.5216, 0.7951, 0.8384, 0.8264, 0.8185, 0.8562, 0.8505, 0.8475, 0.8887, 0.8706, 0.5896, 0.8544, 0.6048, 0.8289, 0.5908, 0.8601, 0.5601, 0.8264, 0.8185, 0.8525, 0.8057, 0.8681, 0.8215, 0.8562, 0.8505, 0.8544, 0.6048, 0.8541, 0.6255, 0.8282, 0.6334, 0.8289, 0.5908, 0.8276, 0.776, 0.8532, 0.785, 0.8525, 0.8057, 0.8264, 0.8185, 0.8289, 0.5908, 0.8282, 0.6334, 0.791, 0.6454, 0.7985, 0.5695, 0.791, 0.7622, 0.8276, 0.776, 0.8264, 0.8185, 0.7951, 0.8384, 0.8282, 0.6334, 0.8552, 0.6685, 0.8424, 0.7025, 0.791, 0.6454, 0.8448, 0.7075, 0.8561, 0.742, 0.8276, 0.776, 0.791, 0.7622, 0.8541, 0.6255, 0.8675, 0.6423, 0.8552, 0.6685, 0.8282, 0.6334, 0.8561, 0.742, 0.8673, 0.7688, 0.8532, 0.785, 0.8276, 0.776, 0.8675, 0.6423, 0.8905, 0.6419, 0.9004, 0.667, 0.8552, 0.6685, 0.9012, 0.7456, 0.8902, 0.7702, 0.8673, 0.7688, 0.8561, 0.742, 0.8552, 0.6685, 0.9004, 0.667, 0.9189, 0.6997, 0.8424, 0.7025, 0.9212, 0.7137, 0.9012, 0.7456, 0.8561, 0.742, 0.8448, 0.7075, 0.9004, 0.667, 0.9319, 0.6368, 0.9684, 0.6453, 0.9189, 0.6997, 0.9682, 0.7702, 0.9314, 0.7771, 0.9012, 0.7456, 0.9212, 0.7137, 0.8905, 0.6419, 0.9059, 0.6279, 0.9319, 0.6368, 0.9004, 0.667, 0.9314, 0.7771, 0.905, 0.7849, 0.8902, 0.7702, 0.9012, 0.7456, 0.9059, 0.6279, 0.9062, 0.6057, 0.9337, 0.593, 0.9319, 0.6368, 0.9312, 0.8209, 0.9044, 0.807, 0.905, 0.7849, 0.9314, 0.7771, 0.9319, 0.6368, 0.9337, 0.593, 0.9684, 0.5738, 0.9684, 0.6453, 0.965, 0.8417, 0.9312, 0.8209, 0.9314, 0.7771, 0.9682, 0.7702, 0.9337, 0.593, 0.9046, 0.5594, 0.9202, 0.5245, 0.9684, 0.5738, 0.9147, 0.8887, 0.9006, 0.8532, 0.9312, 0.8209, 0.965, 0.8417, 0.9062, 0.6057, 0.891, 0.5901, 0.9046, 0.5594, 0.9337, 0.593, 0.9006, 0.8532, 0.8884, 0.822, 0.9044, 0.807, 0.9312, 0.8209, 0.891, 0.5901, 0.9062, 0.6057, 0.9024, 0.6079, 0.8896, 0.5933, 0.9006, 0.8047, 0.9044, 0.807, 0.8884, 0.822, 0.8872, 0.8187, 0.9062, 0.6057, 0.9059, 0.6279, 0.8998, 0.6263, 0.9024, 0.6079, 0.8988, 0.7862, 0.905, 0.7849, 0.9044, 0.807, 0.9006, 0.8047, 0.9059, 0.6279, 0.8905, 0.6419, 0.8878, 0.6365, 0.8998, 0.6263, 0.8874, 0.7754, 0.8902, 0.7702, 0.905, 0.7849, 0.8988, 0.7862, 0.8905, 0.6419, 0.8675, 0.6423, 0.8709, 0.6352, 0.8878, 0.6365, 0.8704, 0.776, 0.8673, 0.7688, 0.8902, 0.7702, 0.8874, 0.7754, 0.8675, 0.6423, 0.8541, 0.6255, 0.8599, 0.6239, 0.8709, 0.6352, 0.8589, 0.7868, 0.8532, 0.785, 0.8673, 0.7688, 0.8704, 0.776, 0.8541, 0.6255, 0.8544, 0.6048, 0.8597, 0.6082, 0.8599, 0.6239, 0.8579, 0.8025, 0.8525, 0.8057, 0.8532, 0.785, 0.8589, 0.7868, 0.8544, 0.6048, 0.8706, 0.5896, 0.8717, 0.594, 0.8597, 0.6082, 0.8693, 0.8172, 0.8681, 0.8215, 0.8525, 0.8057, 0.8579, 0.8025, 0.8706, 0.5896, 0.891, 0.5901, 0.8896, 0.5933, 0.8717, 0.594, 0.8872, 0.8187, 0.8884, 0.822, 0.8681, 0.8215, 0.8693, 0.8172, 0.8794, 0.6165, 0.8717, 0.594, 0.8896, 0.5933, 0.8872, 0.8187, 0.8693, 0.8172, 0.878, 0.7951, 0.8597, 0.6082, 0.8717, 0.594, 0.8794, 0.6165, 0.878, 0.7951, 0.8693, 0.8172, 0.8579, 0.8025, 0.8794, 0.6165, 0.8599, 0.6239, 0.8597, 0.6082, 0.8579, 0.8025, 0.8589, 0.7868, 0.878, 0.7951, 0.8794, 0.6165, 0.8709, 0.6352, 0.8599, 0.6239, 0.8589, 0.7868, 0.8704, 0.776, 0.878, 0.7951, 0.8794, 0.6165, 0.8878, 0.6365, 0.8709, 0.6352, 0.8704, 0.776, 0.8874, 0.7754, 0.878, 0.7951, 0.8794, 0.6165, 0.8998, 0.6263, 0.8878, 0.6365, 0.8874, 0.7754, 0.8988, 0.7862, 0.878, 0.7951, 0.8794, 0.6165, 0.9024, 0.6079, 0.8998, 0.6263, 0.8988, 0.7862, 0.9006, 0.8047, 0.878, 0.7951, 0.8794, 0.6165, 0.8896, 0.5933, 0.9024, 0.6079, 0.9006, 0.8047, 0.8872, 0.8187, 0.878, 0.7951, 0.5403, 0.05381, 0.5364, 0.06207, 0.5189, 0.05968, 0.5189, 0.05029, 0.5189, 0.05968, 0.5015, 0.06204, 0.4976, 0.05377, 0.5189, 0.05029, 0.5519, 0.05834, 0.5428, 0.06409, 0.5364, 0.06207, 0.5403, 0.05381, 0.5015, 0.06204, 0.4951, 0.06405, 0.486, 0.05827, 0.4976, 0.05377, 0.5551, 0.0619, 0.5463, 0.07267, 0.5428, 0.06409, 0.5519, 0.05834, 0.4951, 0.06405, 0.4916, 0.07262, 0.4828, 0.06183, 0.486, 0.05827, 0.5638, 0.07659, 0.5483, 0.08489, 0.5463, 0.07267, 0.5551, 0.0619, 0.4916, 0.07262, 0.4895, 0.08486, 0.474, 0.07651, 0.4828, 0.06183, 0.5831, 0.1085, 0.5556, 0.1217, 0.5483, 0.08489, 0.5638, 0.07659, 0.4895, 0.08486, 0.4822, 0.1218, 0.4545, 0.1085, 0.474, 0.07651, 0.6055, 0.1651, 0.6474, 0.2005, 0.6215, 0.2278, 0.5531, 0.2096, 0.4165, 0.2295, 0.3897, 0.2019, 0.432, 0.1656, 0.4853, 0.2101, 0.6474, 0.2005, 0.6764, 0.2332, 0.6648, 0.2532, 0.6215, 0.2278, 0.3727, 0.2564, 0.3603, 0.2359, 0.3897, 0.2019, 0.4165, 0.2295, 0.6764, 0.2332, 0.7153, 0.2654, 0.6839, 0.28, 0.6648, 0.2532, 0.3537, 0.2846, 0.3205, 0.2703, 0.3603, 0.2359, 0.3727, 0.2564, 0.7153, 0.2654, 0.7073, 0.3101, 0.6875, 0.3115, 0.6839, 0.28, 0.3512, 0.3174, 0.3307, 0.3169, 0.3205, 0.2703, 0.3537, 0.2846, 0.7073, 0.3101, 0.6974, 0.3327, 0.6768, 0.3239, 0.6875, 0.3115, 0.3627, 0.3297, 0.342, 0.3397, 0.3307, 0.3169, 0.3512, 0.3174, 0.6974, 0.3327, 0.6628, 0.3725, 0.6391, 0.3573, 0.6768, 0.3239, 0.4028, 0.3621, 0.3793, 0.3787, 0.342, 0.3397, 0.3627, 0.3297, 0.6628, 0.3725, 0.6268, 0.3958, 0.6183, 0.3752, 0.6391, 0.3573, 0.4246, 0.3793, 0.4169, 0.4006, 0.3793, 0.3787, 0.4028, 0.3621, 0.6268, 0.3958, 0.6048, 0.3978, 0.6008, 0.3779, 0.6183, 0.3752, 0.4424, 0.3812, 0.4393, 0.4015, 0.4169, 0.4006, 0.4246, 0.3793, 0.6048, 0.3978, 0.5531, 0.3905, 0.5597, 0.357, 0.6008, 0.3779, 0.4829, 0.3585, 0.4909, 0.3919, 0.4393, 0.4015, 0.4424, 0.3812, 0.5531, 0.3905, 0.5219, 0.386, 0.5211, 0.3439, 0.5597, 0.357, 0.5211, 0.3439, 0.5219, 0.386, 0.4909, 0.3919, 0.4829, 0.3585, 0.5773, 0.3402, 0.5998, 0.3448, 0.6008, 0.3779, 0.5597, 0.357, 0.4424, 0.3812, 0.442, 0.3478, 0.4646, 0.3422, 0.4829, 0.3585, 0.5998, 0.3448, 0.6155, 0.342, 0.6183, 0.3752, 0.6008, 0.3779, 0.4246, 0.3793, 0.426, 0.3456, 0.442, 0.3478, 0.4424, 0.3812, 0.6345, 0.3323, 0.6391, 0.3573, 0.6183, 0.3752, 0.6155, 0.342, 0.4246, 0.3793, 0.4028, 0.3621, 0.4064, 0.3365, 0.426, 0.3456, 0.6624, 0.3128, 0.6768, 0.3239, 0.6391, 0.3573, 0.6345, 0.3323, 0.4028, 0.3621, 0.3627, 0.3297, 0.3771, 0.3177, 0.4064, 0.3365, 0.6684, 0.298, 0.6875, 0.3115, 0.6768, 0.3239, 0.6624, 0.3128, 0.3627, 0.3297, 0.3512, 0.3174, 0.3703, 0.3026, 0.3771, 0.3177, 0.6641, 0.2779, 0.6839, 0.28, 0.6875, 0.3115, 0.6684, 0.298, 0.3512, 0.3174, 0.3537, 0.2846, 0.3741, 0.2818, 0.3703, 0.3026, 0.6392, 0.253, 0.6648, 0.2532, 0.6839, 0.28, 0.6641, 0.2779, 0.3537, 0.2846, 0.3727, 0.2564, 0.3989, 0.2556, 0.3741, 0.2818, 0.614, 0.2427, 0.6215, 0.2278, 0.6648, 0.2532, 0.6392, 0.253, 0.3727, 0.2564, 0.4165, 0.2295, 0.4245, 0.2445, 0.3989, 0.2556, 0.5729, 0.2586, 0.5531, 0.2096, 0.6215, 0.2278, 0.614, 0.2427, 0.4165, 0.2295, 0.4853, 0.2101, 0.4664, 0.2597, 0.4245, 0.2445, 0.5729, 0.2586, 0.5639, 0.272, 0.5198, 0.2489, 0.5531, 0.2096, 0.5198, 0.2489, 0.4759, 0.2731, 0.4664, 0.2597, 0.4853, 0.2101, 0.5773, 0.3402, 0.5597, 0.357, 0.5211, 0.3439, 0.5585, 0.3166, 0.5211, 0.3439, 0.4829, 0.3585, 0.4646, 0.3422, 0.4826, 0.3178, 0.5585, 0.3166, 0.5211, 0.3439, 0.5203, 0.2948, 0.5569, 0.2912, 0.5203, 0.2948, 0.5211, 0.3439, 0.4826, 0.3178, 0.4834, 0.2922, 0.5198, 0.2489, 0.5639, 0.272, 0.5569, 0.2912, 0.5203, 0.2948, 0.4834, 0.2922, 0.4759, 0.2731, 0.5198, 0.2489, 0.5203, 0.2948, 0.5255, 0.06897, 0.5189, 0.0679, 0.5189, 0.05968, 0.5364, 0.06207, 0.5189, 0.05968, 0.5189, 0.0679, 0.5124, 0.06896, 0.5015, 0.06204, 0.5312, 0.07383, 0.5255, 0.06897, 0.5364, 0.06207, 0.5428, 0.06409, 0.5015, 0.06204, 0.5124, 0.06896, 0.5066, 0.07381, 0.4951, 0.06405, 0.531, 0.08743, 0.5312, 0.07383, 0.5428, 0.06409, 0.5463, 0.07267, 0.4951, 0.06405, 0.5066, 0.07381, 0.5068, 0.08742, 0.4916, 0.07262, 0.5556, 0.1217, 0.532, 0.1277, 0.5327, 0.09092, 0.5483, 0.08489, 0.5052, 0.09091, 0.5058, 0.1277, 0.4822, 0.1218, 0.4895, 0.08486, 0.531, 0.08743, 0.5463, 0.07267, 0.5483, 0.08489, 0.5327, 0.09092, 0.4895, 0.08486, 0.4916, 0.07262, 0.5068, 0.08742, 0.5052, 0.09091, 0.5381, 0.1584, 0.519, 0.1517, 0.5189, 0.1284, 0.532, 0.1277, 0.5189, 0.1284, 0.519, 0.1517, 0.4999, 0.1584, 0.5058, 0.1277, 0.5327, 0.09092, 0.532, 0.1277, 0.5189, 0.1284, 0.5189, 0.09395, 0.5189, 0.1284, 0.5058, 0.1277, 0.5052, 0.09091, 0.5189, 0.09395, 0.5189, 0.08518, 0.531, 0.08743, 0.5327, 0.09092, 0.5189, 0.09395, 0.5052, 0.09091, 0.5068, 0.08742, 0.5189, 0.08518, 0.5189, 0.09395, 0.5484, 0.1736, 0.538, 0.176, 0.5352, 0.1668, 0.5381, 0.1584, 0.5028, 0.1669, 0.5001, 0.176, 0.4897, 0.1737, 0.4999, 0.1584, 0.5443, 0.1934, 0.5372, 0.1876, 0.538, 0.176, 0.5484, 0.1736, 0.5001, 0.176, 0.5009, 0.1876, 0.494, 0.1934, 0.4897, 0.1737, 0.5198, 0.2008, 0.5288, 0.1918, 0.5372, 0.1876, 0.5443, 0.1934, 0.5009, 0.1876, 0.5092, 0.1916, 0.5198, 0.2008, 0.494, 0.1934, 0.5176, 0.1906, 0.5191, 0.1854, 0.5288, 0.1918, 0.5198, 0.2008, 0.5092, 0.1916, 0.5191, 0.1854, 0.5176, 0.1906, 0.5198, 0.2008, 0.519, 0.1517, 0.5381, 0.1584, 0.5352, 0.1668, 0.519, 0.159, 0.5028, 0.1669, 0.4999, 0.1584, 0.519, 0.1517, 0.519, 0.159, 0.519, 0.159, 0.5352, 0.1668, 0.5311, 0.1716, 0.519, 0.1656, 0.5069, 0.1717, 0.5028, 0.1669, 0.519, 0.159, 0.519, 0.1656, 0.5191, 0.1854, 0.5191, 0.1795, 0.5282, 0.1863, 0.5288, 0.1918, 0.5098, 0.1863, 0.5191, 0.1795, 0.5191, 0.1854, 0.5092, 0.1916, 0.5288, 0.1918, 0.5282, 0.1863, 0.5335, 0.1842, 0.5372, 0.1876, 0.5045, 0.1842, 0.5098, 0.1863, 0.5092, 0.1916, 0.5009, 0.1876, 0.5372, 0.1876, 0.5335, 0.1842, 0.5334, 0.1767, 0.538, 0.176, 0.5046, 0.1768, 0.5045, 0.1842, 0.5009, 0.1876, 0.5001, 0.176, 0.538, 0.176, 0.5334, 0.1767, 0.5311, 0.1716, 0.5352, 0.1668, 0.5069, 0.1717, 0.5046, 0.1768, 0.5001, 0.176, 0.5028, 0.1669, 0.5191, 0.1795, 0.5334, 0.1767, 0.5335, 0.1842, 0.5282, 0.1863, 0.5045, 0.1842, 0.5046, 0.1768, 0.5191, 0.1795, 0.5098, 0.1863, 0.5191, 0.1795, 0.519, 0.1656, 0.5311, 0.1716, 0.5334, 0.1767, 0.5069, 0.1717, 0.519, 0.1656, 0.5191, 0.1795, 0.5046, 0.1768, 0.5198, 0.2008, 0.5443, 0.1934, 0.5531, 0.2096, 0.5198, 0.2489, 0.4853, 0.2101, 0.494, 0.1934, 0.5198, 0.2008, 0.5198, 0.2489, 0.5443, 0.1934, 0.5484, 0.1736, 0.5616, 0.1678, 0.5531, 0.2096, 0.4764, 0.168, 0.4897, 0.1737, 0.494, 0.1934, 0.4853, 0.2101, 0.5484, 0.1736, 0.5381, 0.1584, 0.5595, 0.1493, 0.5616, 0.1678, 0.4784, 0.1494, 0.4999, 0.1584, 0.4897, 0.1737, 0.4764, 0.168, 0.5381, 0.1584, 0.532, 0.1277, 0.5556, 0.1217, 0.5595, 0.1493, 0.4822, 0.1218, 0.5058, 0.1277, 0.4999, 0.1584, 0.4784, 0.1494, 0.5831, 0.1085, 0.5961, 0.1334, 0.5595, 0.1493, 0.5556, 0.1217, 0.4784, 0.1494, 0.4414, 0.1336, 0.4545, 0.1085, 0.4822, 0.1218, 0.5961, 0.1334, 0.6012, 0.1479, 0.5616, 0.1678, 0.5595, 0.1493, 0.4764, 0.168, 0.4363, 0.1482, 0.4414, 0.1336, 0.4784, 0.1494, 0.6055, 0.1651, 0.5531, 0.2096, 0.5616, 0.1678, 0.6012, 0.1479, 0.4764, 0.168, 0.4853, 0.2101, 0.432, 0.1656, 0.4363, 0.1482, 0.531, 0.08743, 0.5189, 0.08518, 0.5189, 0.08387, 0.5289, 0.08496, 0.5189, 0.08387, 0.5189, 0.08518, 0.5068, 0.08742, 0.5089, 0.08495, 0.5312, 0.07383, 0.531, 0.08743, 0.5289, 0.08496, 0.529, 0.07543, 0.5089, 0.08495, 0.5068, 0.08742, 0.5066, 0.07381, 0.5088, 0.07542, 0.5255, 0.06897, 0.5312, 0.07383, 0.529, 0.07543, 0.5238, 0.07051, 0.5088, 0.07542, 0.5066, 0.07381, 0.5124, 0.06896, 0.5141, 0.0705, 0.5189, 0.0679, 0.5255, 0.06897, 0.5238, 0.07051, 0.5189, 0.06947, 0.5141, 0.0705, 0.5124, 0.06896, 0.5189, 0.0679, 0.5189, 0.06947, 0.5189, 0.06947, 0.5238, 0.07051, 0.5216, 0.07497, 0.5189, 0.07426, 0.5163, 0.07497, 0.5141, 0.0705, 0.5189, 0.06947, 0.5189, 0.07426, 0.5238, 0.07051, 0.529, 0.07543, 0.5242, 0.07669, 0.5216, 0.07497, 0.5136, 0.07668, 0.5088, 0.07542, 0.5141, 0.0705, 0.5163, 0.07497, 0.529, 0.07543, 0.5289, 0.08496, 0.5246, 0.07989, 0.5242, 0.07669, 0.5133, 0.07988, 0.5089, 0.08495, 0.5088, 0.07542, 0.5136, 0.07668, 0.5289, 0.08496, 0.5189, 0.08387, 0.5189, 0.07933, 0.5246, 0.07989, 0.5189, 0.07933, 0.5189, 0.08387, 0.5089, 0.08495, 0.5133, 0.07988, 0.5189, 0.07933, 0.5189, 0.07426, 0.5216, 0.07497, 0.5246, 0.07989, 0.5163, 0.07497, 0.5189, 0.07426, 0.5189, 0.07933, 0.5133, 0.07988, 0.5246, 0.07989, 0.5216, 0.07497, 0.5242, 0.07669, 0.5136, 0.07668, 0.5163, 0.07497, 0.5133, 0.07988, 0.5569, 0.2912, 0.5639, 0.272, 0.5718, 0.2773, 0.5684, 0.2929, 0.4681, 0.2786, 0.4759, 0.2731, 0.4834, 0.2922, 0.472, 0.2943, 0.5585, 0.3166, 0.5569, 0.2912, 0.5684, 0.2929, 0.5731, 0.3114, 0.472, 0.2943, 0.4834, 0.2922, 0.4826, 0.3178, 0.4678, 0.3131, 0.5773, 0.3402, 0.5585, 0.3166, 0.5731, 0.3114, 0.5849, 0.3277, 0.4678, 0.3131, 0.4826, 0.3178, 0.4646, 0.3422, 0.4565, 0.33, 0.5639, 0.272, 0.5729, 0.2586, 0.5807, 0.2666, 0.5718, 0.2773, 0.4587, 0.268, 0.4664, 0.2597, 0.4759, 0.2731, 0.4681, 0.2786, 0.5729, 0.2586, 0.614, 0.2427, 0.6117, 0.2557, 0.5807, 0.2666, 0.4271, 0.2577, 0.4245, 0.2445, 0.4664, 0.2597, 0.4587, 0.268, 0.614, 0.2427, 0.6392, 0.253, 0.6325, 0.2629, 0.6117, 0.2557, 0.4061, 0.2655, 0.3989, 0.2556, 0.4245, 0.2445, 0.4271, 0.2577, 0.6392, 0.253, 0.6641, 0.2779, 0.6537, 0.28, 0.6325, 0.2629, 0.3849, 0.2836, 0.3741, 0.2818, 0.3989, 0.2556, 0.4061, 0.2655, 0.6641, 0.2779, 0.6684, 0.298, 0.6561, 0.2976, 0.6537, 0.28, 0.383, 0.3019, 0.3703, 0.3026, 0.3741, 0.2818, 0.3849, 0.2836, 0.6684, 0.298, 0.6624, 0.3128, 0.6528, 0.3102, 0.6561, 0.2976, 0.3869, 0.3146, 0.3771, 0.3177, 0.3703, 0.3026, 0.383, 0.3019, 0.6624, 0.3128, 0.6345, 0.3323, 0.629, 0.3239, 0.6528, 0.3102, 0.4116, 0.3277, 0.4064, 0.3365, 0.3771, 0.3177, 0.3869, 0.3146, 0.6345, 0.3323, 0.6155, 0.342, 0.6144, 0.332, 0.629, 0.3239, 0.4267, 0.3354, 0.426, 0.3456, 0.4064, 0.3365, 0.4116, 0.3277, 0.6155, 0.342, 0.5998, 0.3448, 0.601, 0.3336, 0.6144, 0.332, 0.4403, 0.3365, 0.442, 0.3478, 0.426, 0.3456, 0.4267, 0.3354, 0.5998, 0.3448, 0.5773, 0.3402, 0.5849, 0.3277, 0.601, 0.3336, 0.4565, 0.33, 0.4646, 0.3422, 0.442, 0.3478, 0.4403, 0.3365, 0.601, 0.3336, 0.5849, 0.3277, 0.5906, 0.3215, 0.6018, 0.3285, 0.4504, 0.3239, 0.4565, 0.33, 0.4403, 0.3365, 0.4394, 0.3313, 0.6144, 0.332, 0.601, 0.3336, 0.6018, 0.3285, 0.6133, 0.3271, 0.4394, 0.3313, 0.4403, 0.3365, 0.4267, 0.3354, 0.4276, 0.3304, 0.629, 0.3239, 0.6144, 0.332, 0.6133, 0.3271, 0.6269, 0.3205, 0.4276, 0.3304, 0.4267, 0.3354, 0.4116, 0.3277, 0.4136, 0.3242, 0.6528, 0.3102, 0.629, 0.3239, 0.6269, 0.3205, 0.6462, 0.3064, 0.4136, 0.3242, 0.4116, 0.3277, 0.3869, 0.3146, 0.3934, 0.3105, 0.6561, 0.2976, 0.6528, 0.3102, 0.6462, 0.3064, 0.6495, 0.2962, 0.3934, 0.3105, 0.3869, 0.3146, 0.383, 0.3019, 0.3897, 0.3002, 0.6537, 0.28, 0.6561, 0.2976, 0.6495, 0.2962, 0.6478, 0.2835, 0.3897, 0.3002, 0.383, 0.3019, 0.3849, 0.2836, 0.391, 0.2871, 0.6325, 0.2629, 0.6537, 0.28, 0.6478, 0.2835, 0.6298, 0.2673, 0.391, 0.2871, 0.3849, 0.2836, 0.4061, 0.2655, 0.4089, 0.27, 0.6117, 0.2557, 0.6325, 0.2629, 0.6298, 0.2673, 0.6126, 0.2616, 0.4089, 0.27, 0.4061, 0.2655, 0.4271, 0.2577, 0.4263, 0.2637, 0.5807, 0.2666, 0.6117, 0.2557, 0.6126, 0.2616, 0.5852, 0.271, 0.4263, 0.2637, 0.4271, 0.2577, 0.4587, 0.268, 0.4544, 0.2726, 0.5718, 0.2773, 0.5807, 0.2666, 0.5852, 0.271, 0.5781, 0.2819, 0.4544, 0.2726, 0.4587, 0.268, 0.4681, 0.2786, 0.4618, 0.2834, 0.5849, 0.3277, 0.5731, 0.3114, 0.5795, 0.3093, 0.5906, 0.3215, 0.4612, 0.3112, 0.4678, 0.3131, 0.4565, 0.33, 0.4504, 0.3239, 0.5731, 0.3114, 0.5684, 0.2929, 0.5775, 0.2938, 0.5795, 0.3093, 0.4628, 0.2954, 0.472, 0.2943, 0.4678, 0.3131, 0.4612, 0.3112, 0.5684, 0.2929, 0.5718, 0.2773, 0.5781, 0.2819, 0.5775, 0.2938, 0.4618, 0.2834, 0.4681, 0.2786, 0.472, 0.2943, 0.4628, 0.2954, 0.5219, 0.386, 0.5531, 0.3905, 0.5532, 0.4331, 0.523, 0.4336, 0.4928, 0.4345, 0.4909, 0.3919, 0.5219, 0.386, 0.523, 0.4336, 0.5531, 0.3905, 0.6048, 0.3978, 0.6098, 0.4315, 0.5532, 0.4331, 0.4359, 0.4357, 0.4393, 0.4015, 0.4909, 0.3919, 0.4928, 0.4345, 0.6048, 0.3978, 0.6268, 0.3958, 0.6482, 0.4193, 0.6098, 0.4315, 0.3965, 0.4254, 0.4169, 0.4006, 0.4393, 0.4015, 0.4359, 0.4357, 0.6268, 0.3958, 0.6628, 0.3725, 0.6921, 0.3883, 0.6482, 0.4193, 0.3503, 0.3962, 0.3793, 0.3787, 0.4169, 0.4006, 0.3965, 0.4254, 0.6628, 0.3725, 0.6974, 0.3327, 0.7263, 0.3418, 0.6921, 0.3883, 0.3128, 0.3506, 0.342, 0.3397, 0.3793, 0.3787, 0.3503, 0.3962, 0.6974, 0.3327, 0.7073, 0.3101, 0.7359, 0.3121, 0.7263, 0.3418, 0.3011, 0.3206, 0.3307, 0.3169, 0.342, 0.3397, 0.3128, 0.3506, 0.7073, 0.3101, 0.7153, 0.2654, 0.7299, 0.2564, 0.7359, 0.3121, 0.3049, 0.2611, 0.3205, 0.2703, 0.3307, 0.3169, 0.3011, 0.3206, 0.7153, 0.2654, 0.6764, 0.2332, 0.6982, 0.2169, 0.7299, 0.2564, 0.3374, 0.2192, 0.3603, 0.2359, 0.3205, 0.2703, 0.3049, 0.2611, 0.6764, 0.2332, 0.6474, 0.2005, 0.6631, 0.1907, 0.6982, 0.2169, 0.3735, 0.1919, 0.3897, 0.2019, 0.3603, 0.2359, 0.3374, 0.2192, 0.6269, 0.01561, 0.6494, 0.02238, 0.6605, 0.07608, 0.6214, 0.04809, 0.3768, 0.0753, 0.3888, 0.02159, 0.4113, 0.01513, 0.4164, 0.04763, 0.5675, 0.000144, 0.6269, 0.01561, 0.6214, 0.04809, 0.5772, 0.0328, 0.4164, 0.04763, 0.4113, 0.01513, 0.4706, 0.000144, 0.4608, 0.03266, 0.5189, 0.02489, 0.5675, 0.000144, 0.5772, 0.0328, 0.5474, 0.04172, 0.4608, 0.03266, 0.4706, 0.000144, 0.5189, 0.02489, 0.4905, 0.04167, 0.5403, 0.05381, 0.5189, 0.05029, 0.5189, 0.02489, 0.5474, 0.04172, 0.5189, 0.02489, 0.5189, 0.05029, 0.4976, 0.05377, 0.4905, 0.04167, 0.5519, 0.05834, 0.5403, 0.05381, 0.5474, 0.04172, 0.5581, 0.05387, 0.4905, 0.04167, 0.4976, 0.05377, 0.486, 0.05827, 0.4798, 0.05378, 0.5551, 0.0619, 0.5519, 0.05834, 0.5581, 0.05387, 0.577, 0.058, 0.4798, 0.05378, 0.486, 0.05827, 0.4828, 0.06183, 0.4609, 0.05785, 0.5638, 0.07659, 0.5551, 0.0619, 0.577, 0.058, 0.6117, 0.07827, 0.4609, 0.05785, 0.4828, 0.06183, 0.474, 0.07651, 0.4259, 0.07799, 0.577, 0.058, 0.5772, 0.0328, 0.6214, 0.04809, 0.6117, 0.07827, 0.4164, 0.04763, 0.4608, 0.03266, 0.4609, 0.05785, 0.4259, 0.07799, 0.577, 0.058, 0.5581, 0.05387, 0.5474, 0.04172, 0.5772, 0.0328, 0.4905, 0.04167, 0.4798, 0.05378, 0.4609, 0.05785, 0.4608, 0.03266, 0.6267, 0.1114, 0.6117, 0.07827, 0.6214, 0.04809, 0.6605, 0.07608, 0.4164, 0.04763, 0.4259, 0.07799, 0.4106, 0.1112, 0.3768, 0.0753, 0.5831, 0.1085, 0.5638, 0.07659, 0.6117, 0.07827, 0.6267, 0.1114, 0.4259, 0.07799, 0.474, 0.07651, 0.4545, 0.1085, 0.4106, 0.1112, 0.5961, 0.1334, 0.6295, 0.1305, 0.6235, 0.1468, 0.6012, 0.1479, 0.4137, 0.1472, 0.4076, 0.1306, 0.4414, 0.1336, 0.4363, 0.1482, 0.5831, 0.1085, 0.6267, 0.1114, 0.6295, 0.1305, 0.5961, 0.1334, 0.4076, 0.1306, 0.4106, 0.1112, 0.4545, 0.1085, 0.4414, 0.1336, 0.6055, 0.1651, 0.6012, 0.1479, 0.6235, 0.1468, 0.6193, 0.1598, 0.4137, 0.1472, 0.4363, 0.1482, 0.432, 0.1656, 0.418, 0.1604, 0.6055, 0.1651, 0.6193, 0.1598, 0.6631, 0.1907, 0.6474, 0.2005, 0.3735, 0.1919, 0.418, 0.1604, 0.432, 0.1656, 0.3897, 0.2019, 0.9459, 0.07957, 0.8862, 0.1218, 0.8491, 0.09973, 0.8918, 0.03692, 0.1831, 0.09213, 0.1413, 0.1125, 0.07896, 0.06072, 0.1423, 0.02147, 0.8918, 0.03692, 0.8491, 0.09973, 0.7885, 0.08083, 0.8056, 0.01079, 0.2464, 0.07651, 0.1831, 0.09213, 0.1423, 0.02147, 0.2326, 0.003484, 0.8056, 0.01079, 0.7885, 0.08083, 0.687, 0.0772, 0.6724, 0.0222, 0.3499, 0.07596, 0.2464, 0.07651, 0.2326, 0.003484, 0.366, 0.02099, 0.6724, 0.0222, 0.687, 0.0772, 0.6605, 0.07608, 0.6494, 0.02238, 0.3768, 0.0753, 0.3499, 0.07596, 0.366, 0.02099, 0.3888, 0.02159, 0.6267, 0.1114, 0.6605, 0.07608, 0.687, 0.0772, 0.6295, 0.1305, 0.3499, 0.07596, 0.3768, 0.0753, 0.4106, 0.1112, 0.4076, 0.1306, 0.7299, 0.2564, 0.6982, 0.2169, 0.7602, 0.1932, 0.789, 0.2333, 0.2716, 0.1939, 0.3374, 0.2192, 0.3049, 0.2611, 0.2413, 0.237, 0.9945, 0.1677, 0.9091, 0.1833, 0.8862, 0.1218, 0.9459, 0.07957, 0.1413, 0.1125, 0.1079, 0.1791, 0.01183, 0.1554, 0.07896, 0.06072, 0.9117, 0.4024, 0.8629, 0.3386, 0.8941, 0.3019, 0.9629, 0.3448, 0.1238, 0.3155, 0.1606, 0.3568, 0.1064, 0.4327, 0.04397, 0.367, 0.9629, 0.3448, 0.8941, 0.3019, 0.9154, 0.2598, 0.9999, 0.2546, 0.09896, 0.267, 0.1238, 0.3155, 0.04397, 0.367, 0.000144, 0.2591, 0.9999, 0.2546, 0.9154, 0.2598, 0.9091, 0.1833, 0.9945, 0.1677, 0.1079, 0.1791, 0.09896, 0.267, 0.000144, 0.2591, 0.01183, 0.1554, 0.7495, 0.3347, 0.7359, 0.3121, 0.7663, 0.3008, 0.7892, 0.3137, 0.2674, 0.3101, 0.3011, 0.3206, 0.2882, 0.3465, 0.243, 0.3256, 0.7892, 0.3137, 0.7663, 0.3008, 0.8153, 0.2764, 0.8462, 0.2934, 0.2131, 0.2852, 0.2674, 0.3101, 0.243, 0.3256, 0.1785, 0.305, 0.8462, 0.2934, 0.8153, 0.2764, 0.845, 0.2564, 0.8735, 0.2659, 0.1797, 0.2633, 0.2131, 0.2852, 0.1785, 0.305, 0.1471, 0.2743, 0.8735, 0.2659, 0.845, 0.2564, 0.8591, 0.2282, 0.887, 0.2338, 0.1628, 0.2317, 0.1797, 0.2633, 0.1471, 0.2743, 0.1315, 0.2376, 0.8424, 0.1952, 0.875, 0.1847, 0.887, 0.2338, 0.8591, 0.2282, 0.1315, 0.2376, 0.1452, 0.1827, 0.1768, 0.1962, 0.1628, 0.2317, 0.9091, 0.1833, 0.9154, 0.2598, 0.887, 0.2338, 0.875, 0.1847, 0.1315, 0.2376, 0.09896, 0.267, 0.1079, 0.1791, 0.1452, 0.1827, 0.9154, 0.2598, 0.8941, 0.3019, 0.8735, 0.2659, 0.887, 0.2338, 0.1471, 0.2743, 0.1238, 0.3155, 0.09896, 0.267, 0.1315, 0.2376, 0.8941, 0.3019, 0.8629, 0.3386, 0.8462, 0.2934, 0.8735, 0.2659, 0.1785, 0.305, 0.1606, 0.3568, 0.1238, 0.3155, 0.1471, 0.2743, 0.8629, 0.3386, 0.7943, 0.3641, 0.7892, 0.3137, 0.8462, 0.2934, 0.243, 0.3256, 0.2398, 0.3826, 0.1606, 0.3568, 0.1785, 0.305, 0.7702, 0.3795, 0.7495, 0.3347, 0.7892, 0.3137, 0.7943, 0.3641, 0.243, 0.3256, 0.2882, 0.3465, 0.2681, 0.3987, 0.2398, 0.3826, 0.8455, 0.45, 0.7943, 0.3641, 0.8629, 0.3386, 0.9117, 0.4024, 0.1606, 0.3568, 0.2398, 0.3826, 0.1853, 0.4841, 0.1064, 0.4327, 0.8159, 0.4454, 0.7706, 0.4443, 0.7557, 0.4186, 0.7702, 0.3795, 0.287, 0.4429, 0.2714, 0.4733, 0.2193, 0.4772, 0.2681, 0.3987, 0.8159, 0.4454, 0.7702, 0.3795, 0.7943, 0.3641, 0.8455, 0.45, 0.2398, 0.3826, 0.2681, 0.3987, 0.2193, 0.4772, 0.1853, 0.4841, 0.8198, 0.4681, 0.8159, 0.4454, 0.8455, 0.45, 0.1853, 0.4841, 0.2193, 0.4772, 0.2159, 0.5036, 0.7359, 0.3121, 0.7299, 0.2564, 0.789, 0.2333, 0.7663, 0.3008, 0.2413, 0.237, 0.3049, 0.2611, 0.3011, 0.3206, 0.2674, 0.3101, 0.789, 0.2333, 0.8096, 0.2339, 0.8153, 0.2764, 0.7663, 0.3008, 0.2131, 0.2852, 0.2192, 0.2374, 0.2413, 0.237, 0.2674, 0.3101, 0.8096, 0.2339, 0.8293, 0.2196, 0.845, 0.2564, 0.8153, 0.2764, 0.1797, 0.2633, 0.1991, 0.2225, 0.2192, 0.2374, 0.2131, 0.2852, 0.8424, 0.1952, 0.8591, 0.2282, 0.845, 0.2564, 0.8293, 0.2196, 0.1797, 0.2633, 0.1628, 0.2317, 0.1768, 0.1962, 0.1991, 0.2225, 0.687, 0.0772, 0.7885, 0.08083, 0.7865, 0.1176, 0.7155, 0.1397, 0.2467, 0.1148, 0.2464, 0.07651, 0.3499, 0.07596, 0.3195, 0.1394, 0.7602, 0.1932, 0.7155, 0.1397, 0.7865, 0.1176, 0.7855, 0.1523, 0.2467, 0.1148, 0.3195, 0.1394, 0.2716, 0.1939, 0.246, 0.151, 0.6982, 0.2169, 0.6631, 0.1907, 0.7155, 0.1397, 0.7602, 0.1932, 0.3195, 0.1394, 0.3735, 0.1919, 0.3374, 0.2192, 0.2716, 0.1939, 0.6631, 0.1907, 0.6235, 0.1468, 0.6295, 0.1305, 0.7155, 0.1397, 0.4076, 0.1306, 0.4137, 0.1472, 0.3735, 0.1919, 0.3195, 0.1394, 0.6295, 0.1305, 0.687, 0.0772, 0.7155, 0.1397, 0.3195, 0.1394, 0.3499, 0.07596, 0.4076, 0.1306, 0.6631, 0.1907, 0.6193, 0.1598, 0.6235, 0.1468, 0.4137, 0.1472, 0.418, 0.1604, 0.3735, 0.1919, 0.8424, 0.1952, 0.8374, 0.1564, 0.8582, 0.1378, 0.875, 0.1847, 0.1717, 0.1323, 0.1966, 0.1552, 0.1768, 0.1962, 0.1452, 0.1827, 0.9091, 0.1833, 0.875, 0.1847, 0.8582, 0.1378, 0.8862, 0.1218, 0.1717, 0.1323, 0.1452, 0.1827, 0.1079, 0.1791, 0.1413, 0.1125, 0.7855, 0.1523, 0.7865, 0.1176, 0.8582, 0.1378, 0.8374, 0.1564, 0.1717, 0.1323, 0.2467, 0.1148, 0.246, 0.151, 0.1966, 0.1552, 0.7885, 0.08083, 0.8491, 0.09973, 0.8582, 0.1378, 0.7865, 0.1176, 0.1717, 0.1323, 0.1831, 0.09213, 0.2464, 0.07651, 0.2467, 0.1148, 0.8862, 0.1218, 0.8582, 0.1378, 0.8491, 0.09973, 0.1831, 0.09213, 0.1717, 0.1323, 0.1413, 0.1125, 0.5062, 0.9049, 0.4324, 0.8949, 0.4388, 0.8702, 0.4911, 0.8817, 0.3159, 0.8682, 0.3216, 0.8932, 0.2472, 0.9012, 0.263, 0.8783, 0.5062, 0.9049, 0.4911, 0.8817, 0.5728, 0.8605, 0.6048, 0.8799, 0.1815, 0.8547, 0.263, 0.8783, 0.2472, 0.9012, 0.1487, 0.8733, 0.6048, 0.8799, 0.5728, 0.8605, 0.5864, 0.794, 0.62, 0.7916, 0.1697, 0.7875, 0.1815, 0.8547, 0.1487, 0.8733, 0.1361, 0.7841, 0.62, 0.7916, 0.5864, 0.794, 0.549, 0.7464, 0.5638, 0.7392, 0.2087, 0.7409, 0.1697, 0.7875, 0.1361, 0.7841, 0.1941, 0.7332, 0.5638, 0.7392, 0.549, 0.7464, 0.5003, 0.7117, 0.5083, 0.6977, 0.2584, 0.7075, 0.2087, 0.7409, 0.1941, 0.7332, 0.2508, 0.6932, 0.5083, 0.6977, 0.5003, 0.7117, 0.4386, 0.6807, 0.4348, 0.6589, 0.321, 0.678, 0.2584, 0.7075, 0.2508, 0.6932, 0.3253, 0.6562, 0.5003, 0.7117, 0.5057, 0.7309, 0.453, 0.7, 0.4386, 0.6807, 0.3061, 0.697, 0.2525, 0.7266, 0.2584, 0.7075, 0.321, 0.678, 0.549, 0.7464, 0.5429, 0.7558, 0.5057, 0.7309, 0.5003, 0.7117, 0.2525, 0.7266, 0.2146, 0.7504, 0.2087, 0.7409, 0.2584, 0.7075, 0.5864, 0.794, 0.5681, 0.7874, 0.5429, 0.7558, 0.549, 0.7464, 0.2146, 0.7504, 0.1883, 0.7814, 0.1697, 0.7875, 0.2087, 0.7409, 0.5728, 0.8605, 0.5555, 0.8264, 0.5681, 0.7874, 0.5864, 0.794, 0.1883, 0.7814, 0.1998, 0.8209, 0.1815, 0.8547, 0.1697, 0.7875, 0.4911, 0.8817, 0.5012, 0.8444, 0.5555, 0.8264, 0.5728, 0.8605, 0.1998, 0.8209, 0.2538, 0.8405, 0.263, 0.8783, 0.1815, 0.8547, 0.4911, 0.8817, 0.4388, 0.8702, 0.4578, 0.84, 0.5012, 0.8444, 0.2976, 0.8374, 0.3159, 0.8682, 0.263, 0.8783, 0.2538, 0.8405, 0.7602, 0.1932, 0.7855, 0.1523, 0.796, 0.177, 0.7832, 0.1874, 0.2336, 0.1756, 0.246, 0.151, 0.2716, 0.1939, 0.247, 0.1871, 0.391, 0.6119, 0.4348, 0.6589, 0.4386, 0.6807, 0.3948, 0.6861, 0.321, 0.678, 0.3253, 0.6562, 0.3699, 0.6102, 0.3648, 0.6844, 0.789, 0.2333, 0.7602, 0.1932, 0.7832, 0.1874, 0.8096, 0.2339, 0.247, 0.1871, 0.2716, 0.1939, 0.2413, 0.237, 0.2192, 0.2374, 0.3917, 0.8621, 0.4016, 0.8415, 0.4388, 0.8702, 0.4324, 0.8949, 0.3159, 0.8682, 0.354, 0.8403, 0.3634, 0.8613, 0.3216, 0.8932, 0.4386, 0.6807, 0.453, 0.7, 0.435, 0.7183, 0.3948, 0.6861, 0.3237, 0.7157, 0.3061, 0.697, 0.321, 0.678, 0.3648, 0.6844, 0.4337, 0.7297, 0.3847, 0.7103, 0.3948, 0.6861, 0.435, 0.7183, 0.3648, 0.6844, 0.3744, 0.709, 0.3247, 0.7272, 0.3237, 0.7157, 0.411, 0.7477, 0.3847, 0.7103, 0.4337, 0.7297, 0.4278, 0.7428, 0.3247, 0.7272, 0.3744, 0.709, 0.347, 0.7458, 0.3303, 0.7405, 0.4181, 0.7849, 0.3847, 0.7954, 0.3847, 0.7103, 0.411, 0.7477, 0.3744, 0.709, 0.3723, 0.7945, 0.339, 0.7831, 0.347, 0.7458, 0.4016, 0.8415, 0.3847, 0.7954, 0.4181, 0.7849, 0.4313, 0.8175, 0.339, 0.7831, 0.3723, 0.7945, 0.354, 0.8403, 0.3248, 0.8155, 0.4388, 0.8702, 0.4016, 0.8415, 0.4313, 0.8175, 0.4578, 0.84, 0.3248, 0.8155, 0.354, 0.8403, 0.3159, 0.8682, 0.2976, 0.8374, 0.8096, 0.2339, 0.8163, 0.2031, 0.8251, 0.2098, 0.8293, 0.2196, 0.1998, 0.2148, 0.2098, 0.2062, 0.2192, 0.2374, 0.1991, 0.2225, 0.8096, 0.2339, 0.7832, 0.1874, 0.8022, 0.1846, 0.8163, 0.2031, 0.2265, 0.1831, 0.247, 0.1871, 0.2192, 0.2374, 0.2098, 0.2062, 0.7832, 0.1874, 0.796, 0.177, 0.8022, 0.1846, 0.2265, 0.1831, 0.2336, 0.1756, 0.247, 0.1871, 0.4578, 0.84, 0.4313, 0.8175, 0.4485, 0.8046, 0.4734, 0.8247, 0.3079, 0.802, 0.3248, 0.8155, 0.2976, 0.8374, 0.2824, 0.8215, 0.4313, 0.8175, 0.4181, 0.7849, 0.4359, 0.7796, 0.4485, 0.8046, 0.3212, 0.7772, 0.339, 0.7831, 0.3248, 0.8155, 0.3079, 0.802, 0.4181, 0.7849, 0.411, 0.7477, 0.4237, 0.7542, 0.4359, 0.7796, 0.3341, 0.752, 0.347, 0.7458, 0.339, 0.7831, 0.3212, 0.7772, 0.411, 0.7477, 0.4278, 0.7428, 0.4379, 0.7498, 0.4237, 0.7542, 0.3199, 0.7473, 0.3303, 0.7405, 0.347, 0.7458, 0.3341, 0.752, 0.4278, 0.7428, 0.4337, 0.7297, 0.4454, 0.732, 0.4379, 0.7498, 0.3129, 0.7292, 0.3247, 0.7272, 0.3303, 0.7405, 0.3199, 0.7473, 0.4337, 0.7297, 0.435, 0.7183, 0.441, 0.7244, 0.4454, 0.732, 0.3175, 0.7217, 0.3237, 0.7157, 0.3247, 0.7272, 0.3129, 0.7292, 0.435, 0.7183, 0.453, 0.7, 0.4553, 0.7137, 0.441, 0.7244, 0.3035, 0.7107, 0.3061, 0.697, 0.3237, 0.7157, 0.3175, 0.7217, 0.5012, 0.8444, 0.4578, 0.84, 0.4734, 0.8247, 0.5125, 0.8288, 0.2824, 0.8215, 0.2976, 0.8374, 0.2538, 0.8405, 0.243, 0.8246, 0.5555, 0.8264, 0.5012, 0.8444, 0.5125, 0.8288, 0.5509, 0.8118, 0.243, 0.8246, 0.2538, 0.8405, 0.1998, 0.8209, 0.2048, 0.8064, 0.5681, 0.7874, 0.5555, 0.8264, 0.5509, 0.8118, 0.5521, 0.7877, 0.2048, 0.8064, 0.1998, 0.8209, 0.1883, 0.7814, 0.2043, 0.7822, 0.5429, 0.7558, 0.5681, 0.7874, 0.5521, 0.7877, 0.5394, 0.7645, 0.2043, 0.7822, 0.1883, 0.7814, 0.2146, 0.7504, 0.2178, 0.7593, 0.5057, 0.7309, 0.5429, 0.7558, 0.5394, 0.7645, 0.5084, 0.7431, 0.2178, 0.7593, 0.2146, 0.7504, 0.2525, 0.7266, 0.2494, 0.7387, 0.453, 0.7, 0.5057, 0.7309, 0.5084, 0.7431, 0.4553, 0.7137, 0.2494, 0.7387, 0.2525, 0.7266, 0.3061, 0.697, 0.3035, 0.7107, 0.4379, 0.7498, 0.4454, 0.732, 0.4708, 0.7484, 0.4548, 0.7617, 0.287, 0.745, 0.3129, 0.7292, 0.3199, 0.7473, 0.3027, 0.7587, 0.4548, 0.7617, 0.4708, 0.7484, 0.4889, 0.7705, 0.4754, 0.7839, 0.2683, 0.7667, 0.287, 0.745, 0.3027, 0.7587, 0.2814, 0.7805, 0.4754, 0.7839, 0.4889, 0.7705, 0.5037, 0.7876, 0.4945, 0.8025, 0.253, 0.7834, 0.2683, 0.7667, 0.2814, 0.7805, 0.2618, 0.7986, 0.4945, 0.8025, 0.5037, 0.7876, 0.5186, 0.7916, 0.5168, 0.8073, 0.2379, 0.787, 0.253, 0.7834, 0.2618, 0.7986, 0.2392, 0.8029, 0.5125, 0.8288, 0.4734, 0.8247, 0.4945, 0.8025, 0.5168, 0.8073, 0.2618, 0.7986, 0.2824, 0.8215, 0.243, 0.8246, 0.2392, 0.8029, 0.4485, 0.8046, 0.4754, 0.7839, 0.4945, 0.8025, 0.4734, 0.8247, 0.2618, 0.7986, 0.2814, 0.7805, 0.3079, 0.802, 0.2824, 0.8215, 0.4485, 0.8046, 0.4359, 0.7796, 0.4548, 0.7617, 0.4754, 0.7839, 0.3027, 0.7587, 0.3212, 0.7772, 0.3079, 0.802, 0.2814, 0.7805, 0.4379, 0.7498, 0.4548, 0.7617, 0.4359, 0.7796, 0.4237, 0.7542, 0.3212, 0.7772, 0.3027, 0.7587, 0.3199, 0.7473, 0.3341, 0.752, 0.441, 0.7244, 0.4553, 0.7137, 0.4708, 0.7484, 0.4454, 0.732, 0.287, 0.745, 0.3035, 0.7107, 0.3175, 0.7217, 0.3129, 0.7292, 0.5084, 0.7431, 0.4889, 0.7705, 0.4708, 0.7484, 0.4553, 0.7137, 0.287, 0.745, 0.2683, 0.7667, 0.2494, 0.7387, 0.3035, 0.7107, 0.5394, 0.7645, 0.5037, 0.7876, 0.4889, 0.7705, 0.5084, 0.7431, 0.2683, 0.7667, 0.253, 0.7834, 0.2178, 0.7593, 0.2494, 0.7387, 0.5521, 0.7877, 0.5186, 0.7916, 0.5037, 0.7876, 0.5394, 0.7645, 0.253, 0.7834, 0.2379, 0.787, 0.2043, 0.7822, 0.2178, 0.7593, 0.5509, 0.8118, 0.5168, 0.8073, 0.5186, 0.7916, 0.5521, 0.7877, 0.2379, 0.787, 0.2392, 0.8029, 0.2048, 0.8064, 0.2043, 0.7822, 0.5125, 0.8288, 0.5168, 0.8073, 0.5509, 0.8118, 0.2048, 0.8064, 0.2392, 0.8029, 0.243, 0.8246, 0.5083, 0.6977, 0.4348, 0.6589, 0.4841, 0.6288, 0.5434, 0.6835, 0.2769, 0.6251, 0.3253, 0.6562, 0.2508, 0.6932, 0.2161, 0.6781, 0.5638, 0.7392, 0.5083, 0.6977, 0.5434, 0.6835, 0.5811, 0.7269, 0.2161, 0.6781, 0.2508, 0.6932, 0.1941, 0.7332, 0.1772, 0.7204, 0.62, 0.7916, 0.5638, 0.7392, 0.5811, 0.7269, 0.6167, 0.76, 0.1772, 0.7204, 0.1941, 0.7332, 0.1361, 0.7841, 0.1404, 0.7524, 0.7075, 0.7599, 0.62, 0.7916, 0.6167, 0.76, 0.6606, 0.7412, 0.1404, 0.7524, 0.1361, 0.7841, 0.04953, 0.7488, 0.09704, 0.7321, 0.7455, 0.6521, 0.7075, 0.7599, 0.6606, 0.7412, 0.6773, 0.6704, 0.09704, 0.7321, 0.04953, 0.7488, 0.01941, 0.6397, 0.08356, 0.662, 0.7408, 0.5724, 0.7455, 0.6521, 0.6773, 0.6704, 0.6714, 0.5927, 0.08356, 0.662, 0.01941, 0.6397, 0.03366, 0.5644, 0.09282, 0.5899, 0.6773, 0.6704, 0.5434, 0.6835, 0.4841, 0.6288, 0.6714, 0.5927, 0.2769, 0.6251, 0.2161, 0.6781, 0.08356, 0.662, 0.09282, 0.5899, 0.6773, 0.6704, 0.6606, 0.7412, 0.5811, 0.7269, 0.5434, 0.6835, 0.1772, 0.7204, 0.09704, 0.7321, 0.08356, 0.662, 0.2161, 0.6781, 0.6606, 0.7412, 0.6167, 0.76, 0.5811, 0.7269, 0.1772, 0.7204, 0.1404, 0.7524, 0.09704, 0.7321, 0.8424, 0.1952, 0.8293, 0.2196, 0.8346, 0.2069, 0.8347, 0.207, 0.03366, 0.5644, 0.05122, 0.5227, 0.145, 0.5626, 0.09282, 0.5899, 0.6204, 0.5657, 0.6714, 0.5927, 0.4841, 0.6288, 0.4981, 0.5523, 0.2769, 0.6251, 0.09282, 0.5899, 0.145, 0.5626, 0.2642, 0.5501, 0.391, 0.6119, 0.4981, 0.5523, 0.4841, 0.6288, 0.4348, 0.6589, 0.2769, 0.6251, 0.2642, 0.5501, 0.3699, 0.6102, 0.3253, 0.6562])
me_suzanne.materials.append(mat_material)
me_suzanne.use_remesh_fix_poles = True
me_suzanne.use_remesh_preserve_attributes = False
me_suzanne.update()

# ---- curves / text
txt_10m = bpy.data.curves.new('-10m', 'FONT')
txt_10m.dimensions = '2D'
txt_10m.body = '-9m'
txt_10m.materials.append(mat_material_middle)
txt_10m.use_fast_edit = True
txt_text = bpy.data.curves.new('Text', 'FONT')
txt_text.dimensions = '2D'
txt_text.body = '-15m'
txt_text.materials.append(mat_material_far)
txt_10m_001 = bpy.data.curves.new('-10m.001', 'FONT')
txt_10m_001.dimensions = '2D'
txt_10m_001.body = '-4m'
txt_10m_001.materials.append(mat_material)
txt_10m_001.use_fast_edit = True

# ---- objects
ob_cube = bpy.data.objects.new('Cube', me_cube)
ob_light = bpy.data.objects.new('Light', light_light)
ob_camera = bpy.data.objects.new('Camera', cam_camera)
ob_9m_away = bpy.data.objects.new('9m away', txt_10m)
ob_cube_far = bpy.data.objects.new('Cube.far', me_cube_001)
ob_15m_away = bpy.data.objects.new('15m away', txt_text)
ob_suzanne = bpy.data.objects.new('Suzanne', me_suzanne)
ob_text_close = bpy.data.objects.new('text close', txt_10m_001)

# ---- transforms, parenting, visibility, modifiers, constraints
ob_cube.location = (0.0, 0.0, -10.0)
ob_cube.lock_rotations_4d = False
ob_cube.empty_display_type = 'ARROWS'
ob_cube.lineart.crease_threshold = 0.0
ob_light.location = (4.076, 1.005, 5.904)
ob_light.rotation_euler = (0.6503, 0.05522, 1.866)
ob_light.lock_rotations_4d = False
ob_light.empty_display_type = 'ARROWS'
ob_light.color = (0.0, 0.0, 0.0, 0.0)
ob_light.lineart.crease_threshold = 0.0
ob_camera.location = (0.0, 0.0, 0.0)
ob_camera.lock_location = (True, False, False)
ob_camera.lock_rotations_4d = False
ob_camera.empty_display_type = 'ARROWS'
ob_camera.color = (0.0, 0.0, 0.0, 0.0)
ob_camera.display_type = 'WIRE'
ob_camera.lineart.crease_threshold = 0.0
ob_9m_away.location = (1.0, 0.0, -9.0)
ob_cube_far.location = (0.0, 4.0, -16.0)
ob_15m_away.location = (1.0, 4.0, -15.0)
ob_suzanne.location = (0.0, -2.0, -4.79)
ob_suzanne.rotation_euler = (-1.571, 0.0, 0.0)
ob_text_close.location = (1.0, -2.0, -4.0)

# ---- collection membership
col_collection.objects.link(ob_cube)
col_collection.objects.link(ob_light)
col_collection.objects.link(ob_camera)
col_collection.objects.link(ob_9m_away)
col_collection.objects.link(ob_cube_far)
col_collection.objects.link(ob_15m_away)
col_collection.objects.link(ob_suzanne)
col_collection.objects.link(ob_text_close)

# ---- scene / render settings (as saved in the file)
scene.camera = ob_camera
scene.frame_start = 0; scene.frame_end = 10; scene.frame_set(0)
scene.render.engine = 'BLENDER_EEVEE_NEXT'
scene.render.resolution_x = 512
scene.render.resolution_y = 512
scene.cycles.use_denoising = False
scene.cycles.samples = 128
scene.cycles.sampling_pattern = 'TABULATED_SOBOL'
scene.cycles.use_adaptive_sampling = False
scene.cycles.use_light_tree = False
scene.view_settings.view_transform = 'Filmic'
bpy.context.view_layer.update()
